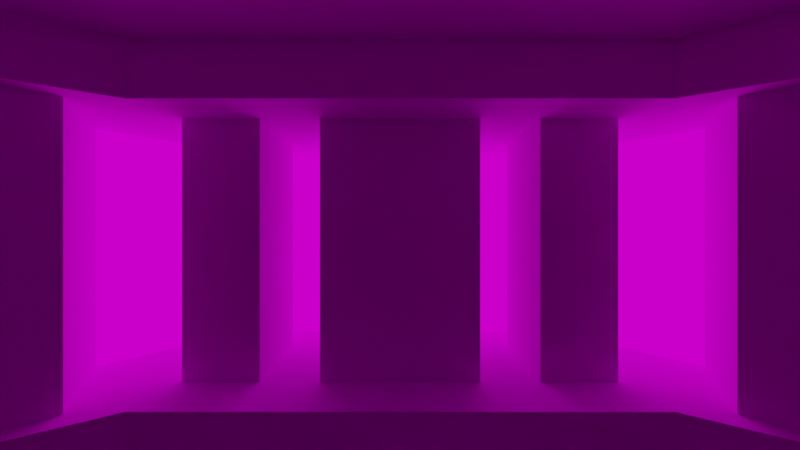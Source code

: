 # Source: mecha_1.blend  (saved by Blender 2.93.21; exported with 4.5.12 LTS)
import bpy
from mathutils import Matrix  # noqa: F401  (used for matrix-valued properties, if any)

bpy.ops.wm.read_factory_settings(use_empty=True)
scene = bpy.context.scene
scene.name = 'Scene'

# ---- collections
col_final = bpy.data.collections.new('final'); scene.collection.children.link(col_final)
col_craft = bpy.data.collections.new('craft'); scene.collection.children.link(col_craft)
col_cutters = bpy.data.collections.new('cutters'); col_craft.children.link(col_cutters)
col_cam_light = bpy.data.collections.new('cam&light'); scene.collection.children.link(col_cam_light)
col_utility = bpy.data.collections.new('utility'); scene.collection.children.link(col_utility)

# ---- images (referenced by path relative to the original .blend; pixels are not part of the script)
import os
ASSET_DIR = os.environ.get("B2B_ASSET_DIR", "")  # directory of the original .blend (textures are referenced by path, not embedded)
HERE = os.path.dirname(os.path.abspath(__file__))  # packed textures are extracted next to this script under _unpacked/

def load_image(name, relpath, width, height, colorspace="sRGB"):
    """Load a texture the original file referenced (path relative to the .blend, or extracted next to this script)."""
    p = next((c for c in (os.path.join(HERE, relpath), os.path.join(ASSET_DIR, relpath)) if relpath and os.path.exists(c)), "")
    if p:
        img = bpy.data.images.load(p, check_existing=True)
        img.name = name
    else:  # same state as the original file: an image datablock whose file is absent (Cycles renders it pink)
        img = bpy.data.images.new(name, width, height)
        img.source = "FILE"
        img.filepath = "//" + (relpath or name)
    img.colorspace_settings.name = colorspace
    return img
img_da_texture_png = load_image('da texture.png', 'da texture.png', 1024, 1024, 'sRGB')
img_ninomaru_teien_8k_hdr = load_image('ninomaru_teien_8k.hdr', 'ninomaru_teien_8k.hdr', 1024, 1024, 'Linear Rec.709')

# ---- materials (node trees are filled in below, after node groups)
mat_mat = bpy.data.materials.new('mat')
mat_mat.use_transparent_shadow = False

# ---- material node trees
mat_mat.use_nodes = True; mat_mat.node_tree.nodes.clear()
_N = mat_mat.node_tree.nodes; _L = mat_mat.node_tree.links
n0 = _N.new('ShaderNodeBsdfPrincipled'); n0.name = 'Principled BSDF'; n0.location = (10, 300)
n0.distribution = 'GGX'
n0.subsurface_method = 'BURLEY'
n0.inputs[2].default_value = 1.0
n0.inputs[3].default_value = 1.45
n0.inputs[13].default_value = 0.4346
n0.inputs[27].default_value = (0.0, 0.0, 0.0, 1.0)
n0.inputs[28].default_value = 1.0
n1 = _N.new('ShaderNodeOutputMaterial'); n1.name = 'Material Output'; n1.location = (300, 300)
n2 = _N.new('ShaderNodeTexImage'); n2.name = 'Image Texture'; n2.location = (-404, 222)
n2.image = img_da_texture_png
n2.interpolation = 'Closest'
_L.new(n0.outputs[0], n1.inputs[0])
_L.new(n2.outputs[0], n0.inputs[0])
n1.is_active_output = True

# ---- world
world_world = bpy.data.worlds.new('World'); scene.world = world_world
world_world.use_nodes = True; world_world.node_tree.nodes.clear()
_N = world_world.node_tree.nodes; _L = world_world.node_tree.links
n0 = _N.new('ShaderNodeTexCoord'); n0.name = 'Texture Coordinate'; n0.location = (-1101, 93)
n1 = _N.new('ShaderNodeMapping'); n1.name = 'Mapping'; n1.location = (-882, 104)
n1.width = 240
n1.inputs[1].default_value = (-0.4, 0.0, 0.0)
n1.inputs[3].default_value = (0.0, 1.0, 1.0)
n2 = _N.new('ShaderNodeTexGradient'); n2.name = 'Gradient Texture'; n2.location = (-565, 63)
n2.gradient_type = 'SPHERICAL'
n3 = _N.new('ShaderNodeValToRGB'); n3.name = 'ColorRamp'; n3.location = (-342, 83)
n3.color_ramp.interpolation = 'B_SPLINE'
while len(n3.color_ramp.elements) > 1: n3.color_ramp.elements.remove(n3.color_ramp.elements[-1])
n3.color_ramp.elements[0].position = 0.0; n3.color_ramp.elements[0].color = (0.08742, 0.08742, 0.08742, 1.0)
_e = n3.color_ramp.elements.new(0.1567); _e.color = (0.6282, 0.6282, 0.6282, 1.0)
_e = n3.color_ramp.elements.new(0.3931); _e.color = (0.6085, 0.6085, 0.6085, 1.0)
_e = n3.color_ramp.elements.new(0.6667); _e.color = (0.0, 0.0, 0.0, 1.0)
n4 = _N.new('ShaderNodeBackground'); n4.name = 'Background'; n4.location = (59, 105)
n5 = _N.new('ShaderNodeBackground'); n5.name = 'Background.001'; n5.location = (56, 230)
n5.inputs[0].default_value = (0.005157, 0.00557, 0.01292, 1.0)
n6 = _N.new('ShaderNodeMixShader'); n6.name = 'Mix Shader'; n6.location = (281, 207)
n6.inputs[0].default_value = 0.0
n7 = _N.new('ShaderNodeTexEnvironment'); n7.name = 'Environment Texture'; n7.location = (-20, 550)
n7.image = img_ninomaru_teien_8k_hdr
n8 = _N.new('ShaderNodeBackground'); n8.name = 'Background.002'; n8.location = (287, 494)
n8.inputs[1].default_value = 0.9
n9 = _N.new('ShaderNodeOutputWorld'); n9.name = 'World Output'; n9.location = (507, 379)
_L.new(n4.outputs[0], n6.inputs[2])
_L.new(n1.outputs[0], n2.inputs[0])
_L.new(n0.outputs[5], n1.inputs[0])
_L.new(n2.outputs[0], n3.inputs[0])
_L.new(n5.outputs[0], n6.inputs[1])
_L.new(n3.outputs[0], n4.inputs[0])
_L.new(n7.outputs[0], n8.inputs[0])
_L.new(n8.outputs[0], n9.inputs[0])
n9.is_active_output = True
world_world.color = (0.05088, 0.05088, 0.05088)
world_world.use_sun_shadow = False
world_world.sun_shadow_jitter_overblur = 0.0

# ---- cameras
cam_camera = bpy.data.cameras.new('Camera')
cam_camera.clip_end = 100.0
cam_camera.lens = 11.37
cam_camera.ortho_scale = 7.314
cam_camera.lens_unit = 'FOV'

# ---- lights
light_light = bpy.data.lights.new('Light', 'SUN')
light_light.transmission_factor = 0.0
light_light.angle = 0.4088
light_light.energy = 5.97
light_light.shadow_soft_size = 0.1
light_light.shadow_cascade_max_distance = 1000.0
light_light_001 = bpy.data.lights.new('Light.001', 'SUN')
light_light_001.transmission_factor = 0.0
light_light_001.angle = 3.142
light_light_001.energy = 5.97
light_light_001.shadow_soft_size = 0.1
light_light_001.shadow_cascade_max_distance = 1000.0

# ---- meshes
me_cube_005 = bpy.data.meshes.new('Cube.005')
me_cube_005.from_pydata([(1.212, -0.5, -0.2557), (1.212, -0.253, -0.5027), (1.212, -0.253, 0.4973), (1.212, -0.5, 0.2502), (1.212, 0.253, -0.5027), (1.212, 0.5, -0.2557), (1.212, 0.5, 0.2502), (1.212, 0.253, 0.4973), (0.7766, 0.253, -0.5027), (0.7766, 0.5, -0.2557), (0.7766, 0.253, 0.4973), (0.7766, 0.5, 0.2502), (0.7766, -0.253, -0.5027), (0.7766, -0.5, -0.2557), (0.7766, -0.253, 0.4973), (0.7766, -0.5, 0.2502)], [], [(9, 11, 6, 5), (10, 7, 6, 11), (12, 1, 0, 13), (8, 4, 1, 12), (2, 14, 15, 3), (4, 8, 9, 5), (7, 10, 14, 2), (0, 3, 15, 13)])
_uv = me_cube_005.uv_layers.new(name='UVMap')
_uv.uv.foreach_set('vector', [0.1302, 0.991, 0.1302, 0.991, 0.1302, 0.991, 0.1302, 0.991, 0.1302, 0.991, 0.1302, 0.991, 0.1302, 0.991, 0.1302, 0.991, 0.1302, 0.991, 0.1302, 0.991, 0.1302, 0.991, 0.1302, 0.991, 0.1302, 0.991, 0.1302, 0.991, 0.1302, 0.991, 0.1302, 0.991, 0.1302, 0.991, 0.1302, 0.991, 0.1302, 0.991, 0.1302, 0.991, 0.1302, 0.991, 0.1302, 0.991, 0.1302, 0.991, 0.1302, 0.991, 0.1302, 0.991, 0.1302, 0.991, 0.1302, 0.991, 0.1302, 0.991, 0.1302, 0.991, 0.1302, 0.991, 0.1302, 0.991, 0.1302, 0.991])
me_cube_005.materials.append(mat_mat)
me_cube_005.use_remesh_fix_poles = True
me_cube_005.use_remesh_preserve_attributes = False
me_cube_005.update()
me_cube_007 = bpy.data.meshes.new('Cube.007')
me_cube_007.from_pydata([(-0.6198, -0.6198, -0.6198), (-0.6198, -0.6198, 0.6198), (-0.6198, 0.6198, -0.6198), (-0.6198, 0.6198, 0.6198), (0.6198, -0.6198, -0.6198), (0.6198, -0.6198, 0.6198), (0.6198, 0.6198, -0.6198), (0.6198, 0.6198, 0.6198)], [], [(0, 1, 3, 2), (2, 3, 7, 6), (6, 7, 5, 4), (4, 5, 1, 0), (2, 6, 4, 0), (7, 3, 1, 5)])
_uv = me_cube_007.uv_layers.new(name='UVMap')
_uv.uv.foreach_set('vector', [0.1302, 0.991, 0.1302, 0.991, 0.1302, 0.991, 0.1302, 0.991, 0.1302, 0.991, 0.1302, 0.991, 0.1302, 0.991, 0.1302, 0.991, 0.1302, 0.991, 0.1302, 0.991, 0.1302, 0.991, 0.1302, 0.991, 0.1302, 0.991, 0.1302, 0.991, 0.1302, 0.991, 0.1302, 0.991, 0.1302, 0.991, 0.1302, 0.991, 0.1302, 0.991, 0.1302, 0.991, 0.1302, 0.991, 0.1302, 0.991, 0.1302, 0.991, 0.1302, 0.991])
me_cube_007.materials.append(mat_mat)
me_cube_007.use_remesh_fix_poles = True
me_cube_007.use_remesh_preserve_attributes = False
me_cube_007.update()
me_plane = bpy.data.meshes.new('Plane')
me_plane.from_pydata([(0.8658, -1.065, 2.691), (0.8658, 1.499, 2.691), (0.8658, 0.993, 4.677), (0.8658, 1.517, 4.677), (0.0, -1.648, 2.691), (0.0, 1.499, 2.691), (0.0, 0.993, 4.677), (0.0, 1.517, 4.677), (0.8658, 1.862, 2.893), (0.8658, 1.862, 4.025), (0.747, -1.673, 3.869), (0.8658, -1.572, 2.893), (0.0, -2.002, 2.893), (0.0, -2.002, 4.025), (0.0, 1.862, 2.893), (0.0, 1.862, 4.025), (0.3624, -1.648, 2.691), (0.3624, 0.993, 4.677), (0.3624, 1.499, 2.691), (0.3624, 1.517, 4.677), (0.3624, 1.862, 2.893), (0.3624, 1.862, 4.025), (0.3624, -2.002, 2.893), (0.3624, -2.002, 3.869), (0.8658, 1.862, 3.367), (0.747, -1.673, 3.451), (0.0, -2.002, 3.367), (0.0, 1.862, 3.367), (0.3624, -2.002, 3.367), (0.3624, 1.862, 3.367), (0.7138, 0.993, 4.46), (0.0, 0.993, 4.46), (0.7188, 0.4933, 4.025), (0.7188, -1.572, 3.949), (0.0, -1.75, 3.949), (0.3624, 0.993, 4.46), (0.3673, -1.75, 3.949), (0.0, -2.002, 3.451), (0.0, -2.002, 3.869), (0.3624, -2.002, 4.025), (0.8658, -1.572, 4.025), (0.8658, -1.572, 3.367), (0.3624, -2.002, 3.451), (0.7188, -1.031, 2.781), (0.7188, 0.1708, 2.781), (0.7138, 0.993, 4.46), (0.0, -1.548, 2.781), (0.0, 0.1708, 2.781), (0.0, 0.993, 4.46), (0.7188, 0.4933, 2.96), (0.7188, 0.4933, 4.025), (0.7188, -1.572, 3.949), (0.7188, -1.572, 2.96), (0.0, -1.75, 2.96), (0.0, -1.75, 3.949), (0.0, 0.4933, 2.96), (0.0, 0.4933, 4.025), (0.3673, -1.548, 2.781), (0.3673, 0.1708, 2.781), (0.3624, 0.993, 4.46), (0.3673, 0.4933, 2.96), (0.3673, 0.4933, 4.025), (0.3673, -1.75, 2.96), (0.3673, -1.75, 3.949), (0.7188, 0.4933, 3.381), (0.691, -1.586, 3.451), (0.0, -1.75, 3.381), (0.0, 0.4933, 3.381), (0.3673, -1.75, 3.381), (0.3673, 0.4933, 3.381), (0.0, -1.75, 3.451), (0.0, -1.75, 3.869), (0.3673, -1.75, 3.869), (0.7188, -1.572, 3.381), (0.691, -1.586, 3.869), (0.3673, -1.75, 3.451), (0.2226, -1.938, 3.389), (0.2226, -1.938, 3.915), (0.2226, -1.814, 3.389), (0.2226, -1.814, 3.915), (0.3461, -1.938, 3.389), (0.3461, -1.938, 3.915), (0.3461, -1.814, 3.389), (0.3461, -1.814, 3.915), (0.0, -1.938, 3.389), (0.0, -1.938, 3.915), (0.0, -1.814, 3.389), (0.0, -1.814, 3.915), (0.1272, -1.938, 3.389), (0.1272, -1.938, 3.915), (0.1272, -1.814, 3.389), (0.1272, -1.814, 3.915), (0.5194, -1.844, 3.389), (0.5194, -1.844, 3.915), (0.4441, -1.746, 3.389), (0.4441, -1.746, 3.915), (0.6173, -1.769, 3.389), (0.6173, -1.769, 3.915), (0.5419, -1.671, 3.389), (0.5419, -1.671, 3.915)], [], [(16, 18, 1, 0), (17, 2, 3, 19), (40, 9, 3, 2), (21, 15, 7, 19), (18, 5, 14, 20), (29, 27, 15, 21), (16, 0, 11, 22), (74, 10, 23, 72), (0, 1, 8, 11), (41, 24, 9, 40), (74, 65, 25, 10), (4, 16, 22, 12), (24, 29, 21, 9), (1, 18, 20, 8), (9, 21, 19, 3), (6, 17, 19, 7), (4, 5, 18, 16), (8, 20, 29, 24), (12, 22, 28, 26), (11, 8, 24, 41), (22, 11, 41, 28), (20, 14, 27, 29), (33, 30, 32), (6, 31, 35, 17), (17, 35, 30, 2), (40, 2, 30, 33), (39, 40, 33, 36), (13, 39, 36, 34), (38, 23, 39, 13), (23, 10, 40, 39), (10, 25, 41, 40), (42, 37, 26, 28), (25, 42, 28, 41), (57, 43, 44, 58), (61, 59, 48, 56), (58, 60, 55, 47), (69, 61, 56, 67), (57, 62, 52, 43), (65, 75, 42, 25), (43, 52, 49, 44), (73, 51, 50, 64), (37, 42, 75, 70), (46, 53, 62, 57), (64, 50, 61, 69), (44, 49, 60, 58), (50, 45, 59, 61), (46, 57, 58, 47), (49, 64, 69, 60), (53, 66, 68, 62), (52, 73, 64, 49), (62, 68, 73, 52), (60, 69, 67, 55), (72, 71, 54, 63), (74, 72, 63, 51), (65, 74, 51, 73), (70, 75, 68, 66), (75, 65, 73, 68), (38, 71, 72, 23), (76, 77, 79, 78), (78, 79, 83, 82), (82, 83, 81, 80), (80, 81, 77, 76), (78, 82, 80, 76), (83, 79, 77, 81), (92, 93, 95, 94), (86, 87, 91, 90), (90, 91, 89, 88), (88, 89, 85, 84), (86, 90, 88, 84), (91, 87, 85, 89), (94, 95, 99, 98), (98, 99, 97, 96), (96, 97, 93, 92), (94, 98, 96, 92)])
_uv = me_plane.uv_layers.new(name='UVMap')
_uv.uv.foreach_set('vector', [0.06595, 0.993, 0.06595, 0.993, 0.06595, 0.993, 0.06595, 0.993, 0.06595, 0.993, 0.06595, 0.993, 0.06595, 0.993, 0.06595, 0.993, 0.06595, 0.993, 0.06595, 0.993, 0.06595, 0.993, 0.06595, 0.993, 0.06595, 0.993, 0.06595, 0.993, 0.06595, 0.993, 0.06595, 0.993, 0.06595, 0.993, 0.06595, 0.993, 0.06595, 0.993, 0.06595, 0.993, 0.06595, 0.993, 0.06595, 0.993, 0.06595, 0.993, 0.06595, 0.993, 0.06595, 0.993, 0.06595, 0.993, 0.06595, 0.993, 0.06595, 0.993, 0.06595, 0.993, 0.06595, 0.993, 0.06595, 0.993, 0.06595, 0.993, 0.06595, 0.993, 0.06595, 0.993, 0.06595, 0.993, 0.06595, 0.993, 0.06595, 0.993, 0.06595, 0.993, 0.06595, 0.993, 0.06595, 0.993, 0.06595, 0.993, 0.06595, 0.993, 0.06595, 0.993, 0.06595, 0.993, 0.06595, 0.993, 0.06595, 0.993, 0.06595, 0.993, 0.06595, 0.993, 0.06595, 0.993, 0.06595, 0.993, 0.06595, 0.993, 0.06595, 0.993, 0.06595, 0.993, 0.06595, 0.993, 0.06595, 0.993, 0.06595, 0.993, 0.06595, 0.993, 0.06595, 0.993, 0.06595, 0.993, 0.06595, 0.993, 0.06595, 0.993, 0.06595, 0.993, 0.06595, 0.993, 0.06595, 0.993, 0.06595, 0.993, 0.06595, 0.993, 0.06595, 0.993, 0.06595, 0.993, 0.06595, 0.993, 0.06595, 0.993, 0.06595, 0.993, 0.06595, 0.993, 0.06595, 0.993, 0.06595, 0.993, 0.06595, 0.993, 0.06595, 0.993, 0.06595, 0.993, 0.06595, 0.993, 0.06595, 0.993, 0.06595, 0.993, 0.06595, 0.993, 0.06595, 0.993, 0.06595, 0.993, 0.06595, 0.993, 0.06595, 0.993, 0.06595, 0.993, 0.06595, 0.993, 0.06595, 0.993, 0.06595, 0.993, 0.06595, 0.993, 0.06595, 0.993, 0.06595, 0.993, 0.06595, 0.993, 0.06595, 0.993, 0.06595, 0.993, 0.06595, 0.993, 0.06595, 0.993, 0.06595, 0.993, 0.06595, 0.993, 0.06595, 0.993, 0.06595, 0.993, 0.06595, 0.993, 0.06595, 0.993, 0.06595, 0.993, 0.06595, 0.993, 0.06595, 0.993, 0.06595, 0.993, 0.06595, 0.993, 0.06595, 0.993, 0.06595, 0.993, 0.06595, 0.993, 0.06595, 0.993, 0.06595, 0.993, 0.06595, 0.993, 0.06595, 0.993, 0.06595, 0.993, 0.06595, 0.993, 0.06595, 0.993, 0.06595, 0.993, 0.06595, 0.993, 0.06595, 0.993, 0.06595, 0.993, 0.06595, 0.993, 0.06595, 0.993, 0.06595, 0.993, 0.06595, 0.993, 0.06595, 0.993, 0.06595, 0.993, 0.06595, 0.993, 0.06595, 0.993, 0.06595, 0.993, 0.06595, 0.993, 0.06595, 0.993, 0.06595, 0.993, 0.06595, 0.993, 0.06595, 0.993, 0.06595, 0.993, 0.06595, 0.993, 0.06595, 0.993, 0.06595, 0.993, 0.06595, 0.993, 0.06595, 0.993, 0.06595, 0.993, 0.06595, 0.993, 0.06595, 0.993, 0.06595, 0.993, 0.06595, 0.993, 0.06595, 0.993, 0.06595, 0.993, 0.06595, 0.993, 0.06595, 0.993, 0.06595, 0.993, 0.06595, 0.993, 0.06595, 0.993, 0.06595, 0.993, 0.06595, 0.993, 0.06595, 0.993, 0.06595, 0.993, 0.06595, 0.993, 0.06595, 0.993, 0.06595, 0.993, 0.06595, 0.993, 0.06595, 0.993, 0.06595, 0.993, 0.06595, 0.993, 0.06595, 0.993, 0.06595, 0.993, 0.06595, 0.993, 0.06595, 0.993, 0.06595, 0.993, 0.06595, 0.993, 0.06595, 0.993, 0.06595, 0.993, 0.06595, 0.993, 0.06595, 0.993, 0.06595, 0.993, 0.06595, 0.993, 0.06595, 0.993, 0.06595, 0.993, 0.06595, 0.993, 0.06595, 0.993, 0.06595, 0.993, 0.06595, 0.993, 0.06595, 0.993, 0.06595, 0.993, 0.06595, 0.993, 0.06595, 0.993, 0.06595, 0.993, 0.06595, 0.993, 0.06595, 0.993, 0.06595, 0.993, 0.06595, 0.993, 0.06595, 0.993, 0.06595, 0.993, 0.06595, 0.993, 0.06595, 0.993, 0.06595, 0.993, 0.06595, 0.993, 0.06595, 0.993, 0.06595, 0.993, 0.06595, 0.993, 0.06595, 0.993, 0.06595, 0.993, 0.06595, 0.993, 0.06595, 0.993, 0.06595, 0.993, 0.06595, 0.993, 0.06595, 0.993, 0.06595, 0.993, 0.06595, 0.993, 0.06595, 0.993, 0.06595, 0.993, 0.06595, 0.993, 0.06595, 0.993, 0.06595, 0.993, 0.06595, 0.993, 0.06595, 0.993, 0.06595, 0.993, 0.06595, 0.993, 0.06595, 0.993, 0.06595, 0.993, 0.06595, 0.993, 0.06595, 0.993, 0.06595, 0.993, 0.06595, 0.993, 0.06595, 0.993, 0.06595, 0.993, 0.06595, 0.993, 0.06595, 0.993, 0.06595, 0.993, 0.06595, 0.993, 0.08409, 0.9905, 0.08409, 0.9905, 0.08409, 0.9905, 0.08409, 0.9905, 0.08409, 0.9905, 0.08409, 0.9905, 0.08409, 0.9905, 0.08409, 0.9905, 0.08409, 0.9905, 0.08409, 0.9905, 0.08409, 0.9905, 0.08409, 0.9905, 0.08409, 0.9905, 0.08409, 0.9905, 0.08409, 0.9905, 0.08409, 0.9905, 0.08409, 0.9905, 0.08409, 0.9905, 0.08409, 0.9905, 0.08409, 0.9905, 0.08409, 0.9905, 0.08409, 0.9905, 0.08409, 0.9905, 0.08409, 0.9905, 0.08409, 0.9905, 0.08409, 0.9905, 0.08409, 0.9905, 0.08409, 0.9905, 0.08409, 0.9905, 0.08409, 0.9905, 0.08409, 0.9905, 0.08409, 0.9905, 0.08409, 0.9905, 0.08409, 0.9905, 0.08409, 0.9905, 0.08409, 0.9905, 0.08409, 0.9905, 0.08409, 0.9905, 0.08409, 0.9905, 0.08409, 0.9905, 0.08409, 0.9905, 0.08409, 0.9905, 0.08409, 0.9905, 0.08409, 0.9905, 0.08409, 0.9905, 0.08409, 0.9905, 0.08409, 0.9905, 0.08409, 0.9905, 0.08409, 0.9905, 0.08409, 0.9905, 0.08409, 0.9905, 0.08409, 0.9905, 0.08409, 0.9905, 0.08409, 0.9905, 0.08409, 0.9905, 0.08409, 0.9905, 0.08409, 0.9905, 0.08409, 0.9905, 0.08409, 0.9905, 0.08409, 0.9905, 0.08409, 0.9905, 0.08409, 0.9905, 0.08409, 0.9905, 0.08409, 0.9905])
me_plane.materials.append(mat_mat)
me_plane.use_remesh_fix_poles = True
me_plane.use_remesh_preserve_attributes = False
me_plane.update()
me_plane_004 = bpy.data.meshes.new('Plane.004')
me_plane_004.from_pydata([(0.8658, 0.993, 4.677), (0.0, 0.993, 4.677), (0.8658, -1.572, 4.025), (0.0, -2.002, 4.025), (0.3624, 0.993, 4.677), (0.3624, -2.002, 4.025), (0.7138, 0.993, 4.46), (0.0, 0.993, 4.46), (0.7188, -1.572, 3.949), (0.0, -1.75, 3.949), (0.3624, 0.993, 4.46), (0.3673, -1.75, 3.949)], [], [(1, 4, 10, 7), (4, 0, 6, 10), (2, 8, 6, 0), (5, 11, 8, 2), (3, 9, 11, 5), (7, 10, 11, 9), (8, 11, 10, 6), (5, 4, 1, 3), (4, 5, 2, 0)])
_uv = me_plane_004.uv_layers.new(name='UVMap')
_uv.uv.foreach_set('vector', [0.06595, 0.993, 0.06595, 0.993, 0.06595, 0.993, 0.06595, 0.993, 0.06595, 0.993, 0.06595, 0.993, 0.06595, 0.993, 0.06595, 0.993, 0.06595, 0.993, 0.06595, 0.993, 0.06595, 0.993, 0.06595, 0.993, 0.06595, 0.993, 0.06595, 0.993, 0.06595, 0.993, 0.06595, 0.993, 0.06595, 0.993, 0.06595, 0.993, 0.06595, 0.993, 0.06595, 0.993, 0.06595, 0.993, 0.06595, 0.993, 0.06595, 0.993, 0.06595, 0.993, 0.06595, 0.993, 0.06595, 0.993, 0.06595, 0.993, 0.06595, 0.993, 0.06595, 0.993, 0.06595, 0.993, 0.06595, 0.993, 0.06595, 0.993, 0.06595, 0.993, 0.06595, 0.993, 0.06595, 0.993, 0.06595, 0.993])
me_plane_004.materials.append(mat_mat)
me_plane_004.use_remesh_fix_poles = True
me_plane_004.use_remesh_preserve_attributes = False
me_plane_004.update()
me_plane_002 = bpy.data.meshes.new('Plane.002')
me_plane_002.from_pydata([(0.2509, -1.11, 2.936), (0.1189, -0.752, 2.936), (0.1075, -0.6437, 3.096), (0.09796, -0.4611, 3.742), (0.1192, -1.245, 2.957), (0.1041, -0.6653, 2.957), (0.09481, -0.4719, 3.885), (0.3071, -0.6915, 3.742), (0.3062, -0.6963, 3.8), (0.1011, -0.4712, 3.633), (0.1337, -0.4957, 3.037), (0.0, -0.4957, 3.037), (0.0998, -0.3424, 3.713), (0.1052, -0.3495, 3.646), (0.0, -0.461, 3.677), (0.0, -0.5956, 3.05), (0.1096, -0.5094, 2.957), (0.09648, -0.3604, 3.929), (0.3272, -0.6596, 3.708), (0.3251, -0.6714, 3.85), (0.0, -0.3418, 3.711), (0.1096, -0.6196, 2.879), (0.273, -1.113, 2.831), (0.2205, -0.7416, 2.831), (0.09131, -0.6909, 2.831), (0.109, -1.215, 2.831), (0.3424, -1.161, 2.957), (0.1096, -0.5782, 2.957), (0.1322, -1.291, 2.957), (0.2966, -1.136, 2.957), (0.239, -0.7183, 2.957), (0.06428, -0.7111, 2.936), (0.1062, -1.199, 2.936), (0.199, -1.25, 2.909), (0.2756, -1.202, 2.909), (0.1614, -0.6399, 2.957), (0.1615, -0.64, 2.879), (0.1524, -1.188, 2.831), (0.2296, -1.14, 2.831), (0.1866, -0.7283, 2.831), (0.1252, -0.7042, 2.831), (0.1694, -1.214, 2.909), (0.2464, -1.167, 2.909), (0.2024, -0.7039, 2.957), (0.1408, -0.6797, 2.957), (0.2174, -1.131, 2.936), (0.1397, -1.179, 2.936), (0.07559, -0.7196, 2.936), (0.1076, -0.7436, 2.936), (0.1096, -0.5956, 3.05), (0.3086, -0.7775, 3.081), (0.2855, -0.6574, 3.643), (0.1041, -0.4616, 3.679), (0.1051, -0.5854, 3.137), (0.2731, -0.7484, 3.114), (0.2597, -0.6638, 3.605), (0.09816, -0.4704, 3.564), (0.0, -0.3489, 3.644), (0.0, -0.3598, 3.927), (0.1073, -0.3861, 3.495), (0.1096, -0.4725, 3.396), (0.0, -0.4762, 3.92), (0.09983, -0.4938, 3.457), (0.1031, -0.546, 3.344), (0.3148, -0.7427, 3.346), (0.3106, -0.7027, 3.504), (0.3492, -1.044, 2.957), (0.1013, -1.079, 2.936), (0.2783, -1.022, 2.831), (0.1107, -1.086, 2.831), (0.3025, -1.033, 2.957), (0.2334, -1.022, 2.936), (0.2341, -1.039, 2.831), (0.155, -1.069, 2.831), (0.1315, -1.066, 2.936), (0.2031, -1.035, 2.936), (0.07935, -0.8098, 2.936), (0.2585, -0.8168, 2.831), (0.104, -0.7969, 2.831), (0.2807, -0.8027, 2.957), (0.1629, -0.8244, 2.936), (0.1446, -0.8021, 2.831), (0.1447, -0.8219, 2.936), (0.2179, -0.8116, 2.831), (0.0975, -0.8124, 2.936), (0.09594, -0.4768, 3.921), (0.3271, -0.7286, 3.692), (0.3249, -0.7404, 3.834), (0.09925, -0.4588, 3.705), (0.1046, -0.4582, 3.875), (0.3013, -0.7092, 3.731), (0.3002, -0.7155, 3.807), (0.1077, -0.4493, 3.752), (0.08794, -1.281, 3.008), (0.0804, -1.255, 3.008), (0.3205, -0.7521, 3.036), (0.2718, -0.6557, 3.036), (0.1063, -0.5908, 3.036), (0.2775, -0.7739, 3.036), (0.2358, -0.6894, 3.036), (0.1008, -0.6365, 3.036), (0.1991, -0.6751, 3.036), (0.1375, -0.6509, 3.036), (0.2199, -0.6353, 3.036), (0.1582, -0.6111, 3.036), (0.2992, -1.004, 3.036), (0.3459, -1.015, 3.036), (0.0, -0.5094, 2.957), (0.0, -0.5782, 2.957), (0.29, -0.7544, 3.15), (0.1337, -0.4816, 3.255), (0.1039, -0.5614, 3.263), (0.312, -0.8569, 3.17), (0.291, -1.139, 3.17), (0.0, -0.4583, 3.703), (0.0, -0.6196, 2.879), (0.0, -0.6909, 2.831), (0.0, -1.215, 2.831), (0.0, -0.6653, 2.957), (0.0, -1.245, 2.957), (0.0, -0.7111, 2.936), (0.0, -1.199, 2.936), (0.0, -0.6437, 3.096), (0.0, -0.4706, 3.632), (0.0, -0.5854, 3.137), (0.0, -0.4698, 3.562), (0.0, -0.4932, 3.456), (0.0, -0.546, 3.344), (0.0, -0.3855, 3.493), (0.0, -0.4725, 3.396), (0.0, -1.086, 2.831), (0.0, -1.079, 2.936), (0.0, -0.8098, 2.936), (0.0, -0.7969, 2.831), (0.0, -0.4713, 3.883), (0.0, -0.4605, 3.74), (0.0, -0.4575, 3.873), (0.0, -0.4487, 3.751), (0.0, -1.281, 3.008), (0.0, -1.255, 3.008), (0.0, -0.5908, 3.036), (0.0, -0.6365, 3.036), (0.0, -0.5614, 3.263), (0.0, -0.4816, 3.255), (0.3658, -0.8703, 3.267), (0.4341, -0.8703, 3.281), (0.3471, -1.112, 3.267), (0.4154, -1.112, 3.281), (0.3522, -0.8569, 3.263), (0.4501, -0.8569, 3.284), (0.3312, -1.128, 3.263), (0.4291, -1.128, 3.284), (0.1096, -0.4957, 3.037), (0.3086, -0.7775, 3.081), (0.1052, -0.3495, 3.646), (0.2855, -0.6574, 3.643), (0.3424, -0.7427, 3.366), (0.3379, -0.6992, 3.525), (0.1073, -0.3861, 3.495), (0.1096, -0.4725, 3.396), (0.1096, -0.4816, 3.255), (0.4501, -0.8569, 3.284), (0.3785, -0.8569, 3.152), (0.4291, -1.128, 3.284), (0.3575, -1.139, 3.152), (0.1628, -0.4957, 3.053), (0.3514, -0.7599, 3.094), (0.1589, -0.3587, 3.626), (0.3277, -0.647, 3.623), (0.3786, -0.7249, 3.359), (0.3759, -0.6854, 3.508), (0.1603, -0.3925, 3.482), (0.1614, -0.4726, 3.386), (0.3534, -0.7358, 3.149), (0.1621, -0.4816, 3.257), (0.504, -0.8356, 3.277), (0.4376, -0.8415, 3.169), (0.4855, -1.1, 3.276), (0.4185, -1.111, 3.168), (0.1096, -0.7056, 3.05), (0.3086, -0.8209, 3.081), (0.0, -0.7056, 3.05), (0.1075, -0.6816, 3.096), (0.2871, -0.8209, 3.114), (0.0, -0.6816, 3.096), (0.3514, -0.8097, 3.094), (0.3999, -0.7606, 2.956), (0.3296, -0.6283, 2.948), (0.0, -1.369, 2.965), (0.1448, -1.368, 2.961), (0.1513, -1.358, 2.842), (0.3912, -0.7609, 2.843), (0.3225, -0.6325, 2.843), (0.0, -1.36, 2.841), (0.4141, -1.194, 2.957), (0.4028, -1.197, 2.843), (0.3005, -0.8058, 2.765), (0.2477, -0.7112, 2.763), (0.0, -1.257, 2.764), (0.1199, -1.254, 2.763), (0.3071, -1.133, 2.762), (0.3951, -0.7272, 3.03), (0.32, -0.5965, 3.016), (0.2473, -0.5656, 3.012), (0.2516, -0.5917, 2.945), (0.1898, -0.5675, 2.944), (0.1855, -0.5413, 3.012), (0.2403, -1.317, 2.909), (0.317, -1.269, 2.909), (0.1742, -1.223, 2.764), (0.2514, -1.176, 2.764), (0.3118, -1.261, 2.84), (0.2351, -1.308, 2.84), (0.2024, -0.6881, 2.765), (0.1409, -0.664, 2.765), (0.1865, -0.5761, 2.84), (0.2485, -0.5996, 2.841), (0.428, -1.041, 2.958), (0.4192, -1.043, 2.842), (0.3227, -1.02, 2.766), (0.0, -1.359, 3.023), (0.08794, -1.359, 3.023), (0.4244, -1.007, 3.036)], [], [(68, 77, 196, 219), (64, 148, 149, 161, 156), (126, 62, 56, 125), (17, 19, 18, 12), (49, 10, 50), (86, 18, 19, 87), (51, 13, 52), (87, 19, 17, 85), (52, 13, 12, 88), (88, 12, 18, 86), (27, 16, 10, 49), (15, 108, 27, 49), (142, 111, 63, 127), (109, 111, 53, 54), (136, 137, 92, 89), (7, 8, 89, 92), (5, 44, 102, 100), (26, 34, 208, 194), (22, 68, 219, 200), (131, 121, 32, 67), (27, 21, 16), (78, 24, 40, 81), (28, 93, 221, 189), (106, 66, 217, 222), (23, 39, 213, 197), (77, 23, 197, 196), (70, 29, 26, 66), (103, 96, 202, 203), (35, 36, 21, 27), (71, 0, 29, 70), (120, 31, 5, 118), (31, 47, 44, 5), (71, 75, 45, 0), (29, 42, 34, 26), (35, 104, 206, 205), (48, 1, 30, 43), (46, 32, 4, 41), (37, 38, 210, 209), (25, 37, 209, 199), (36, 40, 24, 21), (83, 39, 23, 77), (0, 45, 42, 29), (74, 67, 32, 46), (44, 43, 101, 102), (41, 4, 28, 33), (66, 26, 194, 217), (48, 43, 44, 47), (46, 41, 42, 45), (93, 138, 220, 221), (41, 33, 34, 42), (38, 22, 200, 210), (34, 33, 207, 208), (72, 38, 37, 73), (74, 46, 45, 75), (40, 36, 215, 214), (36, 35, 205, 215), (9, 55, 51, 52), (123, 9, 52, 14), (53, 2, 54), (109, 64, 63, 111), (56, 55, 9), (125, 56, 9, 123), (10, 110, 160, 152), (92, 137, 135, 3), (10, 11, 143, 110), (56, 62, 65, 55), (65, 157, 155, 51, 55), (128, 59, 60, 129), (4, 119, 139, 94), (84, 74, 75, 82), (83, 72, 73, 81), (84, 76, 67, 74), (38, 72, 68, 22), (80, 82, 75, 71), (80, 71, 70, 79), (104, 103, 203, 206), (25, 69, 73, 37), (132, 131, 67, 76), (39, 40, 214, 213), (120, 132, 76, 31), (1, 80, 79, 30), (1, 48, 82, 80), (47, 31, 76, 84), (39, 83, 81, 40), (47, 84, 82, 48), (72, 83, 77, 68), (95, 106, 222, 201), (69, 78, 81, 73), (96, 95, 201, 202), (134, 6, 85, 61), (91, 90, 86, 87), (6, 91, 87, 85), (90, 3, 88, 86), (136, 89, 6, 134), (8, 7, 90, 91), (89, 8, 91, 6), (7, 92, 3, 90), (33, 28, 189, 207), (28, 4, 94, 93), (100, 102, 104, 97), (141, 100, 97, 140), (101, 99, 96, 103), (101, 103, 104, 102), (98, 105, 106, 95), (99, 98, 95, 96), (35, 27, 97, 104), (70, 66, 106, 105), (117, 25, 199, 198), (30, 79, 98, 99), (118, 5, 100, 141), (79, 70, 105, 98), (43, 30, 99, 101), (124, 53, 111, 142), (94, 139, 138, 93), (109, 112, 148, 64), (113, 164, 163, 151, 150), (13, 51, 155, 154), (50, 10, 152, 153), (112, 162, 164, 113), (148, 112, 113, 150), (3, 135, 114, 88), (69, 130, 133, 78), (27, 108, 140, 97), (25, 117, 130, 69), (62, 126, 127, 63), (59, 128, 57, 13), (53, 124, 122, 2), (15, 49, 179, 181), (32, 121, 119, 4), (78, 133, 116, 24), (21, 24, 116, 115), (52, 88, 114, 14), (85, 17, 58, 61), (110, 143, 129, 60), (12, 20, 58, 17), (16, 107, 11, 10), (13, 57, 20, 12), (16, 21, 115, 107), (145, 144, 146, 147), (144, 145, 149, 148), (147, 146, 150, 151), (146, 144, 148, 150), (155, 157, 170, 168), (160, 159, 172, 174), (164, 162, 176, 178), (159, 158, 171, 172), (161, 163, 177, 175), (157, 156, 169, 170), (110, 60, 159, 160), (59, 13, 154, 158), (60, 59, 158, 159), (171, 170, 169, 172), (166, 165, 174, 173), (170, 171, 167, 168), (172, 169, 173, 174), (169, 175, 176, 173), (176, 175, 177, 178), (156, 161, 175, 169), (173, 176, 185, 166), (153, 152, 165, 166), (152, 160, 174, 165), (154, 155, 168, 167), (163, 164, 178, 177), (158, 154, 167, 171), (64, 156, 157, 65), (166, 185, 180, 50), (183, 182, 179, 180), (182, 184, 181, 179), (49, 50, 180, 179), (2, 122, 184, 182), (54, 2, 182, 183), (112, 109, 54, 183), (162, 180, 185, 176), (162, 112, 183, 180), (145, 147, 151, 163, 161, 149), (188, 193, 190, 189), (186, 191, 192, 187), (211, 210, 200, 195), (192, 197, 213, 216), (193, 198, 199, 190), (191, 196, 197, 192), (190, 199, 209, 212), (208, 211, 195, 194), (217, 186, 201, 222), (187, 192, 216, 204), (189, 190, 212, 207), (186, 187, 202, 201), (204, 205, 206, 203), (210, 211, 212, 209), (214, 215, 216, 213), (215, 205, 204, 216), (211, 208, 207, 212), (195, 200, 219, 218), (194, 195, 218, 217), (218, 219, 196, 191), (217, 218, 191, 186), (188, 189, 221, 220), (187, 204, 203, 202), (65, 62, 63, 64)])
_uv = me_plane_002.uv_layers.new(name='UVMap')
_uv.uv.foreach_set('vector', [0.08269, 0.9902, 0.08269, 0.9902, 0.08269, 0.9902, 0.08269, 0.9902, 0.08269, 0.9902, 0.08269, 0.9902, 0.08269, 0.9902, 0.08269, 0.9902, 0.08269, 0.9902, 0.06847, 0.9904, 0.06847, 0.9904, 0.06847, 0.9904, 0.06847, 0.9904, 0.08269, 0.9902, 0.08269, 0.9902, 0.08269, 0.9902, 0.08269, 0.9902, 0.08269, 0.9902, 0.08269, 0.9902, 0.08269, 0.9902, 0.08269, 0.9902, 0.08269, 0.9902, 0.08269, 0.9902, 0.08269, 0.9902, 0.08269, 0.9902, 0.08269, 0.9902, 0.08269, 0.9902, 0.08269, 0.9902, 0.08269, 0.9902, 0.08269, 0.9902, 0.08269, 0.9902, 0.08269, 0.9902, 0.08269, 0.9902, 0.08269, 0.9902, 0.08269, 0.9902, 0.08269, 0.9902, 0.08269, 0.9902, 0.08269, 0.9902, 0.08269, 0.9902, 0.08269, 0.9902, 0.08269, 0.9902, 0.08269, 0.9902, 0.08269, 0.9902, 0.08269, 0.9902, 0.08269, 0.9902, 0.08269, 0.9902, 0.08269, 0.9902, 0.06847, 0.9904, 0.06847, 0.9904, 0.06847, 0.9904, 0.06847, 0.9904, 0.06847, 0.9904, 0.06847, 0.9904, 0.06847, 0.9904, 0.06847, 0.9904, 0.0675, 0.9937, 0.0675, 0.9937, 0.0675, 0.9937, 0.0675, 0.9937, 0.0675, 0.9937, 0.0675, 0.9937, 0.0675, 0.9937, 0.0675, 0.9937, 0.08269, 0.9902, 0.08269, 0.9902, 0.08269, 0.9902, 0.08269, 0.9902, 0.0675, 0.9937, 0.0675, 0.9937, 0.0675, 0.9937, 0.0675, 0.9937, 0.08269, 0.9902, 0.08269, 0.9902, 0.08269, 0.9902, 0.08269, 0.9902, 0.0675, 0.9937, 0.0675, 0.9937, 0.0675, 0.9937, 0.0675, 0.9937, 0.08269, 0.9902, 0.08269, 0.9902, 0.08269, 0.9902, 0.08269, 0.9902, 0.08269, 0.9902, 0.08269, 0.9902, 0.08269, 0.9902, 0.08269, 0.9902, 0.08269, 0.9902, 0.08269, 0.9902, 0.08269, 0.9902, 0.08269, 0.9902, 0.08269, 0.9902, 0.08269, 0.9902, 0.08269, 0.9902, 0.08269, 0.9902, 0.08269, 0.9902, 0.08269, 0.9902, 0.08269, 0.9902, 0.08269, 0.9902, 0.08269, 0.9902, 0.08269, 0.9902, 0.08269, 0.9902, 0.08269, 0.9902, 0.08269, 0.9902, 0.08269, 0.9902, 0.08269, 0.9902, 0.08269, 0.9902, 0.08269, 0.9902, 0.08269, 0.9902, 0.08269, 0.9902, 0.08269, 0.9902, 0.08269, 0.9902, 0.08269, 0.9902, 0.08269, 0.9902, 0.0675, 0.9937, 0.0675, 0.9937, 0.0675, 0.9937, 0.0675, 0.9937, 0.0675, 0.9937, 0.0675, 0.9937, 0.0675, 0.9937, 0.0675, 0.9937, 0.0675, 0.9937, 0.0675, 0.9937, 0.0675, 0.9937, 0.0675, 0.9937, 0.0675, 0.9937, 0.0675, 0.9937, 0.0675, 0.9937, 0.0675, 0.9937, 0.0675, 0.9937, 0.0675, 0.9937, 0.0675, 0.9937, 0.0675, 0.9937, 0.08269, 0.9902, 0.08269, 0.9902, 0.08269, 0.9902, 0.08269, 0.9902, 0.0675, 0.9937, 0.0675, 0.9937, 0.0675, 0.9937, 0.0675, 0.9937, 0.0675, 0.9937, 0.0675, 0.9937, 0.0675, 0.9937, 0.0675, 0.9937, 0.08269, 0.9902, 0.08269, 0.9902, 0.08269, 0.9902, 0.08269, 0.9902, 0.08269, 0.9902, 0.08269, 0.9902, 0.08269, 0.9902, 0.08269, 0.9902, 0.08269, 0.9902, 0.08269, 0.9902, 0.08269, 0.9902, 0.08269, 0.9902, 0.08269, 0.9902, 0.08269, 0.9902, 0.08269, 0.9902, 0.08269, 0.9902, 0.0675, 0.9937, 0.0675, 0.9937, 0.0675, 0.9937, 0.0675, 0.9937, 0.0675, 0.9937, 0.0675, 0.9937, 0.0675, 0.9937, 0.0675, 0.9937, 0.08269, 0.9902, 0.08269, 0.9902, 0.08269, 0.9902, 0.08269, 0.9902, 0.0675, 0.9937, 0.0675, 0.9937, 0.0675, 0.9937, 0.0675, 0.9937, 0.08269, 0.9902, 0.08269, 0.9902, 0.08269, 0.9902, 0.08269, 0.9902, 0.0675, 0.9937, 0.0675, 0.9937, 0.0675, 0.9937, 0.0675, 0.9937, 0.0675, 0.9937, 0.0675, 0.9937, 0.0675, 0.9937, 0.0675, 0.9937, 0.08269, 0.9902, 0.08269, 0.9902, 0.08269, 0.9902, 0.08269, 0.9902, 0.0675, 0.9937, 0.0675, 0.9937, 0.0675, 0.9937, 0.0675, 0.9937, 0.08269, 0.9902, 0.08269, 0.9902, 0.08269, 0.9902, 0.08269, 0.9902, 0.0675, 0.9937, 0.0675, 0.9937, 0.0675, 0.9937, 0.0675, 0.9937, 0.08269, 0.9902, 0.08269, 0.9902, 0.08269, 0.9902, 0.08269, 0.9902, 0.0675, 0.9937, 0.0675, 0.9937, 0.0675, 0.9937, 0.0675, 0.9937, 0.08269, 0.9902, 0.08269, 0.9902, 0.08269, 0.9902, 0.08269, 0.9902, 0.08269, 0.9902, 0.08269, 0.9902, 0.08269, 0.9902, 0.08269, 0.9902, 0.08269, 0.9902, 0.08269, 0.9902, 0.08269, 0.9902, 0.08269, 0.9902, 0.08269, 0.9902, 0.08269, 0.9902, 0.08269, 0.9902, 0.08269, 0.9902, 0.06847, 0.9904, 0.06847, 0.9904, 0.06847, 0.9904, 0.06847, 0.9904, 0.06847, 0.9904, 0.06847, 0.9904, 0.06847, 0.9904, 0.06847, 0.9904, 0.06847, 0.9904, 0.06847, 0.9904, 0.06847, 0.9904, 0.06847, 0.9904, 0.06847, 0.9904, 0.06847, 0.9904, 0.08269, 0.9902, 0.08269, 0.9902, 0.08269, 0.9902, 0.08269, 0.9902, 0.0675, 0.9937, 0.0675, 0.9937, 0.0675, 0.9937, 0.0675, 0.9937, 0.08269, 0.9902, 0.08269, 0.9902, 0.08269, 0.9902, 0.08269, 0.9902, 0.06847, 0.9904, 0.06847, 0.9904, 0.06847, 0.9904, 0.06847, 0.9904, 0.08269, 0.9902, 0.08269, 0.9902, 0.08269, 0.9902, 0.08269, 0.9902, 0.08269, 0.9902, 0.08269, 0.9902, 0.08269, 0.9902, 0.08269, 0.9902, 0.08269, 0.9902, 0.08269, 0.9902, 0.08269, 0.9902, 0.08269, 0.9902, 0.08269, 0.9902, 0.0675, 0.9937, 0.0675, 0.9937, 0.0675, 0.9937, 0.0675, 0.9937, 0.08269, 0.9902, 0.08269, 0.9902, 0.08269, 0.9902, 0.08269, 0.9902, 0.0675, 0.9937, 0.0675, 0.9937, 0.0675, 0.9937, 0.0675, 0.9937, 0.08269, 0.9902, 0.08269, 0.9902, 0.08269, 0.9902, 0.08269, 0.9902, 0.0675, 0.9937, 0.0675, 0.9937, 0.0675, 0.9937, 0.0675, 0.9937, 0.0675, 0.9937, 0.0675, 0.9937, 0.0675, 0.9937, 0.0675, 0.9937, 0.08269, 0.9902, 0.08269, 0.9902, 0.08269, 0.9902, 0.08269, 0.9902, 0.08269, 0.9902, 0.08269, 0.9902, 0.08269, 0.9902, 0.08269, 0.9902, 0.0675, 0.9937, 0.0675, 0.9937, 0.0675, 0.9937, 0.0675, 0.9937, 0.08269, 0.9902, 0.08269, 0.9902, 0.08269, 0.9902, 0.08269, 0.9902, 0.0675, 0.9937, 0.0675, 0.9937, 0.0675, 0.9937, 0.0675, 0.9937, 0.0675, 0.9937, 0.0675, 0.9937, 0.0675, 0.9937, 0.0675, 0.9937, 0.0675, 0.9937, 0.0675, 0.9937, 0.0675, 0.9937, 0.0675, 0.9937, 0.0675, 0.9937, 0.0675, 0.9937, 0.0675, 0.9937, 0.0675, 0.9937, 0.08269, 0.9902, 0.08269, 0.9902, 0.08269, 0.9902, 0.08269, 0.9902, 0.0675, 0.9937, 0.0675, 0.9937, 0.0675, 0.9937, 0.0675, 0.9937, 0.08269, 0.9902, 0.08269, 0.9902, 0.08269, 0.9902, 0.08269, 0.9902, 0.08269, 0.9902, 0.08269, 0.9902, 0.08269, 0.9902, 0.08269, 0.9902, 0.08269, 0.9902, 0.08269, 0.9902, 0.08269, 0.9902, 0.08269, 0.9902, 0.08269, 0.9902, 0.08269, 0.9902, 0.08269, 0.9902, 0.08269, 0.9902, 0.08269, 0.9902, 0.08269, 0.9902, 0.08269, 0.9902, 0.08269, 0.9902, 0.08269, 0.9902, 0.08269, 0.9902, 0.08269, 0.9902, 0.08269, 0.9902, 0.08269, 0.9902, 0.08269, 0.9902, 0.08269, 0.9902, 0.08269, 0.9902, 0.08269, 0.9902, 0.08269, 0.9902, 0.08269, 0.9902, 0.08269, 0.9902, 0.0675, 0.9937, 0.0675, 0.9937, 0.0675, 0.9937, 0.0675, 0.9937, 0.0675, 0.9937, 0.0675, 0.9937, 0.0675, 0.9937, 0.0675, 0.9937, 0.0675, 0.9937, 0.0675, 0.9937, 0.0675, 0.9937, 0.0675, 0.9937, 0.0675, 0.9937, 0.0675, 0.9937, 0.0675, 0.9937, 0.0675, 0.9937, 0.0675, 0.9937, 0.0675, 0.9937, 0.0675, 0.9937, 0.0675, 0.9937, 0.08269, 0.9902, 0.08269, 0.9902, 0.08269, 0.9902, 0.08269, 0.9902, 0.08269, 0.9902, 0.08269, 0.9902, 0.08269, 0.9902, 0.08269, 0.9902, 0.08269, 0.9902, 0.08269, 0.9902, 0.08269, 0.9902, 0.08269, 0.9902, 0.08269, 0.9902, 0.08269, 0.9902, 0.08269, 0.9902, 0.08269, 0.9902, 0.08269, 0.9902, 0.08269, 0.9902, 0.08269, 0.9902, 0.08269, 0.9902, 0.08269, 0.9902, 0.08269, 0.9902, 0.08269, 0.9902, 0.08269, 0.9902, 0.08269, 0.9902, 0.08269, 0.9902, 0.08269, 0.9902, 0.08269, 0.9902, 0.08269, 0.9902, 0.08269, 0.9902, 0.08269, 0.9902, 0.08269, 0.9902, 0.08269, 0.9902, 0.08269, 0.9902, 0.08269, 0.9902, 0.08269, 0.9902, 0.08269, 0.9902, 0.08269, 0.9902, 0.08269, 0.9902, 0.08269, 0.9902, 0.08269, 0.9902, 0.08269, 0.9902, 0.08269, 0.9902, 0.08269, 0.9902, 0.08269, 0.9902, 0.08269, 0.9902, 0.08269, 0.9902, 0.08269, 0.9902, 0.08269, 0.9902, 0.08269, 0.9902, 0.08269, 0.9902, 0.08269, 0.9902, 0.08269, 0.9902, 0.08269, 0.9902, 0.08269, 0.9902, 0.08269, 0.9902, 0.06847, 0.9904, 0.06847, 0.9904, 0.06847, 0.9904, 0.06847, 0.9904, 0.08269, 0.9902, 0.08269, 0.9902, 0.08269, 0.9902, 0.08269, 0.9902, 0.08284, 0.9917, 0.08284, 0.9917, 0.08284, 0.9917, 0.08284, 0.9917, 0.08269, 0.9902, 0.08269, 0.9902, 0.08269, 0.9902, 0.08269, 0.9902, 0.08269, 0.9902, 0.08269, 0.9902, 0.08269, 0.9902, 0.08269, 0.9902, 0.08269, 0.9902, 0.08269, 0.9902, 0.08269, 0.9902, 0.08269, 0.9902, 0.08269, 0.9902, 0.08269, 0.9902, 0.08269, 0.9902, 0.08269, 0.9902, 0.08269, 0.9902, 0.08269, 0.9902, 0.08269, 0.9902, 0.08269, 0.9902, 0.08269, 0.9902, 0.08269, 0.9902, 0.08269, 0.9902, 0.08269, 0.9902, 0.08269, 0.9902, 0.08269, 0.9902, 0.08269, 0.9902, 0.08269, 0.9902, 0.08269, 0.9902, 0.08269, 0.9902, 0.08269, 0.9902, 0.08269, 0.9902, 0.08269, 0.9902, 0.08269, 0.9902, 0.08269, 0.9902, 0.08269, 0.9902, 0.08269, 0.9902, 0.06847, 0.9904, 0.06847, 0.9904, 0.06847, 0.9904, 0.06847, 0.9904, 0.08269, 0.9902, 0.08269, 0.9902, 0.08269, 0.9902, 0.08269, 0.9902, 0.06847, 0.9904, 0.06847, 0.9904, 0.06847, 0.9904, 0.06847, 0.9904, 0.08269, 0.9902, 0.08269, 0.9902, 0.08269, 0.9902, 0.08269, 0.9902, 0.0675, 0.9937, 0.0675, 0.9937, 0.0675, 0.9937, 0.0675, 0.9937, 0.08269, 0.9902, 0.08269, 0.9902, 0.08269, 0.9902, 0.08269, 0.9902, 0.08269, 0.9902, 0.08269, 0.9902, 0.08269, 0.9902, 0.08269, 0.9902, 0.08269, 0.9902, 0.08269, 0.9902, 0.08269, 0.9902, 0.08269, 0.9902, 0.08269, 0.9902, 0.08269, 0.9902, 0.08269, 0.9902, 0.08269, 0.9902, 0.08269, 0.9902, 0.08269, 0.9902, 0.08269, 0.9902, 0.08269, 0.9902, 0.08269, 0.9902, 0.08269, 0.9902, 0.08269, 0.9902, 0.08269, 0.9902, 0.08269, 0.9902, 0.08269, 0.9902, 0.08269, 0.9902, 0.08269, 0.9902, 0.08269, 0.9902, 0.08269, 0.9902, 0.08269, 0.9902, 0.08269, 0.9902, 0.08269, 0.9902, 0.08269, 0.9902, 0.08269, 0.9902, 0.08269, 0.9902, 0.06982, 0.9937, 0.06982, 0.9937, 0.06982, 0.9937, 0.06982, 0.9937, 0.08269, 0.9902, 0.08269, 0.9902, 0.08269, 0.9902, 0.08269, 0.9902, 0.08269, 0.9902, 0.08269, 0.9902, 0.08269, 0.9902, 0.08269, 0.9902, 0.08269, 0.9902, 0.08269, 0.9902, 0.08269, 0.9902, 0.08269, 0.9902, 0.08269, 0.9902, 0.08269, 0.9902, 0.08269, 0.9902, 0.08269, 0.9902, 0.08269, 0.9902, 0.08269, 0.9902, 0.08269, 0.9902, 0.08269, 0.9902, 0.08269, 0.9902, 0.08269, 0.9902, 0.08269, 0.9902, 0.08269, 0.9902, 0.08269, 0.9902, 0.08269, 0.9902, 0.08269, 0.9902, 0.08269, 0.9902, 0.08269, 0.9902, 0.08269, 0.9902, 0.08269, 0.9902, 0.08269, 0.9902, 0.08269, 0.9902, 0.08269, 0.9902, 0.08269, 0.9902, 0.08269, 0.9902, 0.08269, 0.9902, 0.08269, 0.9902, 0.08269, 0.9902, 0.08269, 0.9902, 0.08269, 0.9902, 0.08269, 0.9902, 0.08269, 0.9902, 0.08269, 0.9902, 0.08269, 0.9902, 0.08269, 0.9902, 0.08269, 0.9902, 0.08269, 0.9902, 0.08269, 0.9902, 0.08269, 0.9902, 0.08269, 0.9902, 0.08269, 0.9902, 0.08269, 0.9902, 0.08269, 0.9902, 0.08269, 0.9902, 0.08269, 0.9902, 0.08269, 0.9902, 0.08269, 0.9902, 0.08269, 0.9902, 0.08269, 0.9902, 0.08269, 0.9902, 0.08269, 0.9902, 0.08269, 0.9902, 0.08269, 0.9902, 0.08269, 0.9902, 0.08269, 0.9902, 0.08269, 0.9902, 0.08269, 0.9902, 0.08269, 0.9902, 0.08269, 0.9902, 0.08269, 0.9902, 0.08269, 0.9902, 0.08269, 0.9902, 0.08269, 0.9902, 0.08269, 0.9902, 0.08269, 0.9902, 0.08269, 0.9902, 0.08269, 0.9902, 0.08285, 0.9905, 0.08285, 0.9905, 0.08269, 0.9902, 0.08269, 0.9902, 0.08269, 0.9902, 0.08269, 0.9902, 0.08269, 0.9902, 0.08269, 0.9902, 0.08269, 0.9902, 0.08269, 0.9902, 0.08269, 0.9902, 0.08269, 0.9902, 0.08269, 0.9902, 0.08269, 0.9902, 0.08269, 0.9902, 0.08269, 0.9902, 0.08269, 0.9902, 0.08269, 0.9902, 0.08269, 0.9902, 0.08269, 0.9902, 0.08269, 0.9902, 0.08269, 0.9902, 0.08269, 0.9902, 0.08269, 0.9902, 0.08269, 0.9902, 0.08269, 0.9902, 0.08285, 0.9905, 0.08285, 0.9905, 0.08269, 0.9902, 0.08269, 0.9902, 0.08269, 0.9902, 0.08269, 0.9902, 0.08269, 0.9902, 0.08269, 0.9902, 0.08269, 0.9902, 0.08269, 0.9902, 0.08269, 0.9902, 0.08269, 0.9902, 0.08269, 0.9902, 0.08269, 0.9902, 0.08269, 0.9902, 0.08269, 0.9902, 0.06847, 0.9904, 0.06847, 0.9904, 0.06847, 0.9904, 0.06847, 0.9904, 0.06847, 0.9904, 0.06847, 0.9904, 0.06847, 0.9904, 0.06847, 0.9904, 0.08284, 0.9917, 0.08284, 0.9917, 0.08354, 0.9926, 0.08284, 0.9917, 0.08269, 0.9902, 0.08269, 0.9902, 0.08285, 0.9905, 0.08269, 0.9902, 0.08269, 0.9902, 0.08269, 0.9902, 0.08269, 0.9902, 0.08269, 0.9902, 0.08269, 0.9902, 0.08269, 0.9902, 0.08269, 0.9902, 0.08269, 0.9902, 0.08269, 0.9902, 0.08269, 0.9902, 0.08269, 0.9902, 0.08269, 0.9902, 0.08269, 0.9902, 0.08269, 0.9902, 0.08269, 0.9902, 0.08269, 0.9902, 0.08269, 0.9902, 0.08269, 0.9902, 0.08269, 0.9902, 0.08269, 0.9902, 0.08269, 0.9902, 0.08269, 0.9902, 0.08269, 0.9902, 0.08269, 0.9902, 0.08269, 0.9902, 0.08269, 0.9902, 0.08269, 0.9902, 0.08269, 0.9902, 0.08269, 0.9902, 0.08269, 0.9902, 0.08269, 0.9902, 0.08269, 0.9902, 0.08269, 0.9902, 0.08269, 0.9902, 0.08269, 0.9902, 0.08269, 0.9902, 0.08269, 0.9902, 0.08269, 0.9902, 0.08269, 0.9902, 0.08269, 0.9902, 0.08269, 0.9902, 0.08269, 0.9902, 0.08269, 0.9902, 0.08269, 0.9902, 0.08269, 0.9902, 0.08269, 0.9902, 0.08269, 0.9902, 0.08269, 0.9902, 0.08269, 0.9902, 0.08269, 0.9902, 0.08269, 0.9902, 0.08269, 0.9902, 0.08269, 0.9902, 0.08269, 0.9902, 0.08269, 0.9902, 0.08269, 0.9902, 0.08269, 0.9902, 0.08269, 0.9902, 0.08269, 0.9902, 0.08269, 0.9902, 0.08269, 0.9902, 0.08269, 0.9902, 0.08269, 0.9902, 0.08269, 0.9902, 0.08269, 0.9902, 0.08269, 0.9902, 0.08269, 0.9902, 0.08269, 0.9902, 0.08269, 0.9902, 0.08269, 0.9902, 0.08269, 0.9902, 0.08269, 0.9902, 0.08269, 0.9902, 0.08269, 0.9902, 0.08269, 0.9902, 0.08269, 0.9902, 0.08269, 0.9902, 0.08269, 0.9902, 0.08269, 0.9902, 0.08269, 0.9902, 0.08269, 0.9902, 0.08269, 0.9902, 0.08269, 0.9902, 0.08269, 0.9902, 0.08269, 0.9902, 0.08269, 0.9902, 0.08269, 0.9902, 0.08269, 0.9902, 0.08269, 0.9902, 0.08269, 0.9902, 0.08269, 0.9902, 0.08269, 0.9902, 0.08269, 0.9902, 0.08269, 0.9902, 0.08269, 0.9902, 0.08269, 0.9902, 0.08269, 0.9902, 0.08269, 0.9902, 0.08269, 0.9902, 0.08269, 0.9902, 0.08269, 0.9902, 0.08269, 0.9902, 0.06847, 0.9904, 0.06847, 0.9904, 0.06847, 0.9904, 0.06847, 0.9904])
me_plane_002.materials.append(mat_mat)
me_plane_002.use_remesh_fix_poles = True
me_plane_002.use_remesh_preserve_attributes = False
me_plane_002.update()
me_plane_006 = bpy.data.meshes.new('Plane.006')
me_plane_006.from_pydata([(0.1581, -0.7389, 3.229), (0.2136, -0.7134, 3.432), (0.06189, -0.7938, 3.236), (0.1089, -0.755, 3.509), (0.0, -0.7767, 3.299), (0.0, -0.7949, 3.234), (0.1881, -0.7145, 3.307), (0.0, -0.757, 3.507), (0.02688, -0.8655, 3.259), (0.05295, -0.8689, 3.236), (0.2266, -0.8442, 3.276), (0.05295, -0.8502, 3.37), (0.1588, -0.813, 3.211), (0.1818, -0.8493, 3.371), (0.206, -0.8414, 3.234), (0.2331, -0.8289, 3.333), (0.08544, -0.9222, 3.263), (0.0967, -0.9236, 3.253), (0.1424, -0.9333, 3.269), (0.1717, -0.913, 3.27), (0.0967, -0.9156, 3.311), (0.1424, -0.9234, 3.254), (0.1524, -0.9152, 3.311), (0.1628, -0.9118, 3.252), (0.1745, -0.9064, 3.295), (0.1976, -1.027, 2.918), (0.2451, -1.108, 3.024), (0.1833, -0.9866, 2.924), (0.1369, -0.982, 3.012), (0.01168, -1.108, 2.924), (0.008442, -1.103, 3.012), (0.09954, -1.016, 3.031), (0.01738, -0.9866, 2.924), (0.1002, -1.252, 2.945), (0.2651, -1.179, 2.945), (0.1002, -1.252, 3.057), (0.2651, -1.179, 3.057), (0.1155, -1.289, 2.927), (0.2805, -1.216, 2.927), (0.142, -1.349, 3.018), (0.3069, -1.275, 3.018), (0.1421, -1.31, 2.888), (0.307, -1.237, 2.888), (0.1875, -1.412, 2.897), (0.3525, -1.339, 2.897), (0.1192, -1.307, 2.661), (0.2841, -1.233, 2.661), (0.1646, -1.409, 2.67), (0.3295, -1.336, 2.67), (0.0, -1.111, 2.94), (0.0, -0.7298, 3.005), (0.0, -1.107, 3.025), (0.1739, -0.7549, 3.007), (0.0, -1.006, 3.103), (0.2205, -1.036, 2.94), (0.0, -1.036, 2.94), (0.1753, -1.031, 3.025), (0.0, -1.067, 3.084), (0.03361, -1.157, 2.93), (0.03659, -0.7298, 3.005), (0.03361, -1.157, 3.028), (0.1445, -0.938, 3.089), (0.1348, -1.066, 3.055), (0.05941, -1.036, 2.94), (0.0, -0.6148, 3.305), (0.1989, -0.6402, 3.354), (0.207, -0.7489, 3.348), (0.0, -0.5916, 3.551), (0.1886, -0.5948, 3.575), (0.0, -0.7815, 3.552), (0.07535, -0.8509, 3.236), (0.05711, -0.6148, 3.305), (0.05711, -0.5916, 3.551), (0.01448, -0.587, 3.619), (0.07942, -0.587, 3.619), (0.01448, -0.6821, 3.622), (0.08835, -0.6821, 3.622), (0.0, -0.587, 3.617), (0.0, -0.6821, 3.626), (0.2, -0.7258, 3.579), (0.1346, -0.7814, 3.554), (0.1197, -0.6874, 3.208), (0.1197, -0.7757, 3.238), (0.0, -0.6449, 3.187), (0.03551, -0.6529, 3.201), (0.0, -0.8386, 3.244), (0.1659, -0.5953, 3.435), (0.1778, -0.7316, 3.432), (0.1679, -0.583, 3.568), (0.4203, -1.094, 3.286), (0.4038, -1.05, 3.33), (0.3668, -1.024, 3.314), (0.3833, -1.068, 3.27), (0.1807, -0.7147, 3.58), (0.328, -0.8247, 3.238), (0.3271, -0.7664, 3.248), (0.2557, -0.7648, 3.356), (0.2496, -0.8214, 3.341), (0.3215, -0.7724, 3.428), (0.3095, -0.8298, 3.412), (0.3908, -0.774, 3.32), (0.388, -0.8332, 3.309), (0.1526, -0.7744, 3.008), (0.0, -0.8164, 2.928), (0.1629, -0.8204, 3.039), (0.0, -1.005, 3.074), (0.0, -0.6708, 3.111), (0.1086, -0.6888, 3.106), (0.0, -0.8764, 3.189), (0.06083, -0.808, 2.939), (0.1301, -0.9355, 3.101), (0.0, -0.6803, 3.111), (0.04754, -0.8774, 3.187), (0.1086, -0.7736, 3.147), (0.1083, -0.6874, 3.208), (0.1083, -0.7757, 3.238), (0.0, -0.6449, 3.187), (0.03343, -0.6691, 3.187), (0.0, -0.8386, 3.244), (0.07295, -0.8413, 3.235), (0.2232, -0.8302, 2.869), (0.1639, -0.9248, 3.025), (0.0, -1.014, 3.102), (0.06212, -0.8302, 2.869), (0.1378, -1.012, 3.084), (0.08948, -1.039, 2.924), (0.1156, -1.084, 3.038), (0.1055, -0.9582, 3.042), (0.08439, -0.9438, 2.927), (0.1816, -1.214, 2.952), (0.1816, -1.214, 3.084), (0.1997, -1.258, 2.93), (0.231, -1.328, 3.038), (0.2311, -1.282, 2.884), (0.2848, -1.403, 2.895), (0.204, -1.278, 2.616), (0.2577, -1.399, 2.627), (0.3426, -1.053, 3.314), (0.3563, -1.097, 3.269), (0.3902, -1.126, 3.282), (0.3775, -1.088, 3.333), (0.3663, -1.069, 3.319), (0.363, -1.116, 3.277), (0.3526, -1.124, 3.255), (0.3858, -1.107, 3.369), (0.4088, -1.098, 3.293), (0.3946, -1.107, 3.264), (0.3615, -1.049, 3.263), (0.385, -1.145, 3.259), (0.3784, -1.038, 3.287), (0.3973, -1.145, 3.286), (0.3727, -1.08, 3.282), (0.3724, -1.163, 3.276), (0.3636, -1.17, 3.253), (0.3579, -1.082, 3.259), (0.3721, -1.075, 3.375), (0.3578, -1.034, 3.329), (0.3805, -1.039, 3.372), (0.4004, -1.12, 3.287), (0.3597, -1.076, 3.286), (0.3653, -1.164, 3.28), (0.3742, -1.157, 3.303), (0.3744, -1.074, 3.309), (0.399, -1.139, 3.312), (0.3802, -1.032, 3.314), (0.3867, -1.139, 3.286), (0.3632, -1.043, 3.289), (0.3963, -1.101, 3.291), (0.4105, -1.093, 3.319), (0.3543, -1.119, 3.281), (0.353, -1.008, 3.307), (0.3934, -1.074, 3.36), (0.3621, -1.049, 3.301), (0.3635, -1.094, 3.271), (0.3647, -1.111, 3.303), (0.3483, -1.168, 3.294), (0.3386, -1.177, 3.273), (0.3276, -1.131, 3.275), (0.3388, -1.122, 3.294), (0.326, -1.115, 3.317), (0.3148, -1.124, 3.298), (0.3258, -1.17, 3.296), (0.3354, -1.161, 3.316), (0.3519, -1.104, 3.326), (0.3415, -1.112, 3.304), (0.3977, -1.086, 3.342), (0.3918, -1.045, 3.341), (0.3776, -1.003, 3.349), (0.3839, -1.076, 3.331), (0.347, -1.049, 3.315), (0.3835, -1.095, 3.314), (0.3504, -1.036, 3.312), (0.3739, -1.133, 3.309), (0.3673, -1.026, 3.337), (0.3862, -1.132, 3.335), (0.3616, -1.068, 3.332), (0.3613, -1.15, 3.326), (0.3525, -1.157, 3.302), (0.3468, -1.069, 3.309), (0.3711, -1.095, 3.341), (0.3597, -1.063, 3.347), (0.3622, -1.109, 3.374), (0.373, -1.14, 3.37), (0.3582, -1.128, 3.342), (0.3497, -1.097, 3.346), (0.3465, -1.174, 3.267), (0.3369, -1.182, 3.247), (0.3259, -1.137, 3.248), (0.3371, -1.128, 3.267), (0.0, -0.8302, 2.869), (0.183, -0.7881, 2.915), (0.0, -0.777, 2.926), (0.0509, -0.778, 2.917)], [], [(7, 4, 8, 11), (1, 3, 13, 15), (5, 2, 12, 9), (0, 6, 10, 14), (15, 13, 22, 24), (13, 11, 20, 22), (11, 8, 16, 20), (6, 1, 15, 10), (8, 9, 17, 16), (2, 0, 14, 12), (3, 7, 11, 13), (18, 19, 24, 22), (4, 5, 9, 8), (21, 23, 19, 18), (16, 18, 22, 20), (10, 15, 24, 19), (9, 12, 21, 17), (17, 21, 18, 16), (12, 14, 23, 21), (14, 10, 19, 23), (128, 27, 25, 125), (127, 126, 26, 28), (126, 130, 36, 26), (25, 27, 28, 26), (29, 33, 35, 30), (26, 36, 34, 25), (35, 33, 37, 39), (38, 40, 44, 42), (130, 35, 39, 132), (34, 36, 40, 38), (129, 34, 38, 131), (43, 41, 45, 47), (131, 38, 42, 133), (39, 37, 41, 43), (132, 39, 43, 134), (135, 136, 47, 45), (134, 43, 47, 136), (42, 44, 48, 46), (133, 42, 46, 135), (124, 62, 56, 121), (123, 120, 54, 63), (122, 57, 62, 124), (49, 58, 60, 51), (57, 51, 60, 62), (55, 63, 58, 49), (82, 81, 65, 66), (84, 83, 64, 71), (80, 79, 76, 75), (71, 64, 67, 72), (65, 71, 72, 68), (69, 80, 75, 78), (81, 84, 71, 65), (73, 77, 78, 75), (74, 73, 75, 76), (79, 68, 74, 76), (72, 67, 77, 73), (68, 72, 73, 74), (66, 79, 80, 70, 82), (88, 100, 95, 86), (86, 95, 96, 87), (87, 96, 98, 93), (101, 99, 90, 89), (99, 97, 91, 90), (97, 94, 92, 91), (101, 94, 95, 100), (99, 101, 100, 98), (97, 99, 98, 96), (94, 97, 96, 95), (94, 101, 89, 92), (93, 98, 100, 88), (104, 102, 107, 113), (110, 104, 113, 112), (109, 103, 106, 111), (118, 108, 112, 119), (102, 109, 111, 107), (105, 110, 112, 108), (115, 119, 112, 113), (107, 111, 117, 114), (111, 106, 116, 117), (113, 107, 114, 115), (70, 80, 69, 85), (53, 122, 124, 61), (59, 52, 210, 212), (61, 124, 121, 52), (211, 212, 123, 209), (125, 129, 33, 29), (25, 34, 129, 125), (41, 133, 135, 45), (44, 134, 136, 48), (46, 48, 136, 135), (40, 132, 134, 44), (37, 131, 133, 41), (33, 129, 131, 37), (36, 130, 132, 40), (30, 35, 130, 126), (31, 30, 126, 127), (32, 128, 125, 29), (158, 188, 140, 139), (173, 158, 139, 138), (188, 189, 137, 140), (189, 173, 138, 137), (140, 137, 138, 139), (142, 143, 207, 208), (143, 153, 206, 207), (153, 152, 205, 206), (201, 204, 203, 202), (152, 142, 208, 205), (147, 146, 148, 154), (145, 149, 151, 150), (146, 145, 150, 148), (156, 141, 199, 200), (170, 172, 141, 156), (89, 90, 188, 158), (141, 171, 144, 199), (148, 150, 152, 153), (150, 151, 142, 152), (154, 148, 153, 143), (149, 147, 154, 151), (151, 154, 143, 142), (205, 208, 207, 206), (175, 178, 177, 176), (162, 159, 169, 174), (157, 156, 200, 155), (90, 91, 189, 188), (92, 89, 158, 173), (164, 166, 159, 162), (171, 157, 155, 144), (159, 165, 160, 169), (163, 162, 174, 161), (165, 163, 161, 160), (167, 168, 163, 165), (168, 164, 162, 163), (166, 167, 165, 159), (161, 174, 178, 175), (160, 161, 175, 176), (169, 160, 176, 177), (186, 187, 157, 171), (187, 170, 156, 157), (174, 169, 177, 178), (91, 92, 173, 189), (183, 184, 180, 179), (184, 197, 181, 180), (197, 196, 182, 181), (196, 183, 179, 182), (191, 190, 192, 198), (185, 193, 195, 194), (190, 185, 194, 192), (192, 194, 196, 197), (194, 195, 183, 196), (198, 192, 197, 184), (193, 191, 198, 195), (195, 198, 184, 183), (182, 179, 180, 181), (172, 186, 171, 141), (155, 200, 204, 201), (144, 155, 201, 202), (199, 144, 202, 203), (200, 199, 203, 204), (55, 209, 123, 63), (50, 59, 212, 211), (54, 120, 210, 121, 56), (121, 210, 52), (212, 210, 120, 123)])
me_plane_006.polygons.foreach_set('use_smooth', [True] * 163)
_uv = me_plane_006.uv_layers.new(name='UVMap')
_uv.uv.foreach_set('vector', [0.09758, 0.9903, 0.09758, 0.9903, 0.09758, 0.9903, 0.09758, 0.9903, 0.09758, 0.9903, 0.09758, 0.9903, 0.09758, 0.9903, 0.09758, 0.9903, 0.09758, 0.9903, 0.09758, 0.9903, 0.09758, 0.9903, 0.09758, 0.9903, 0.09758, 0.9903, 0.09758, 0.9903, 0.09758, 0.9903, 0.09758, 0.9903, 0.09758, 0.9903, 0.09758, 0.9903, 0.09758, 0.9903, 0.09758, 0.9903, 0.09758, 0.9903, 0.09758, 0.9903, 0.09758, 0.9903, 0.09758, 0.9903, 0.09758, 0.9903, 0.09758, 0.9903, 0.09758, 0.9903, 0.09758, 0.9903, 0.09758, 0.9903, 0.09758, 0.9903, 0.09758, 0.9903, 0.09758, 0.9903, 0.09758, 0.9903, 0.09758, 0.9903, 0.09758, 0.9903, 0.09758, 0.9903, 0.09758, 0.9903, 0.09758, 0.9903, 0.09758, 0.9903, 0.09758, 0.9903, 0.09758, 0.9903, 0.09758, 0.9903, 0.09758, 0.9903, 0.09758, 0.9903, 0.09758, 0.9903, 0.09758, 0.9903, 0.09758, 0.9903, 0.09758, 0.9903, 0.09758, 0.9903, 0.09758, 0.9903, 0.09758, 0.9903, 0.09758, 0.9903, 0.09758, 0.9903, 0.09758, 0.9903, 0.09758, 0.9903, 0.09758, 0.9903, 0.09758, 0.9903, 0.09758, 0.9903, 0.09758, 0.9903, 0.09758, 0.9903, 0.09758, 0.9903, 0.09758, 0.9903, 0.09758, 0.9903, 0.09758, 0.9903, 0.09758, 0.9903, 0.09758, 0.9903, 0.09758, 0.9903, 0.09758, 0.9903, 0.09758, 0.9903, 0.09758, 0.9903, 0.09758, 0.9903, 0.09758, 0.9903, 0.09758, 0.9903, 0.09758, 0.9903, 0.09758, 0.9903, 0.09758, 0.9903, 0.09758, 0.9903, 0.09758, 0.9903, 0.09758, 0.9903, 0.09758, 0.9903, 0.05738, 0.9876, 0.05738, 0.9876, 0.05738, 0.9876, 0.05738, 0.9876, 0.05738, 0.9876, 0.05738, 0.9876, 0.05738, 0.9876, 0.05738, 0.9876, 0.05738, 0.9876, 0.05738, 0.9876, 0.05738, 0.9876, 0.05738, 0.9876, 0.05738, 0.9876, 0.05738, 0.9876, 0.05738, 0.9876, 0.05738, 0.9876, 0.05738, 0.9876, 0.05738, 0.9876, 0.05738, 0.9876, 0.05738, 0.9876, 0.05738, 0.9876, 0.05738, 0.9876, 0.05738, 0.9876, 0.05738, 0.9876, 0.05738, 0.9876, 0.05738, 0.9876, 0.05738, 0.9876, 0.05738, 0.9876, 0.05738, 0.9876, 0.05738, 0.9876, 0.05738, 0.9876, 0.05738, 0.9876, 0.05738, 0.9876, 0.05738, 0.9876, 0.05738, 0.9876, 0.05738, 0.9876, 0.05738, 0.9876, 0.05738, 0.9876, 0.05738, 0.9876, 0.05738, 0.9876, 0.05738, 0.9876, 0.05738, 0.9876, 0.05738, 0.9876, 0.05738, 0.9876, 0.05738, 0.9876, 0.05738, 0.9876, 0.05738, 0.9876, 0.05738, 0.9876, 0.05738, 0.9876, 0.05738, 0.9876, 0.05738, 0.9876, 0.05738, 0.9876, 0.05738, 0.9876, 0.05738, 0.9876, 0.05738, 0.9876, 0.05738, 0.9876, 0.05738, 0.9876, 0.05738, 0.9876, 0.05738, 0.9876, 0.05738, 0.9876, 0.05738, 0.9876, 0.05738, 0.9876, 0.05738, 0.9876, 0.05738, 0.9876, 0.05738, 0.9876, 0.05738, 0.9876, 0.05738, 0.9876, 0.05738, 0.9876, 0.05738, 0.9876, 0.05738, 0.9876, 0.05738, 0.9876, 0.05738, 0.9876, 0.05738, 0.9876, 0.05738, 0.9876, 0.05738, 0.9876, 0.05738, 0.9876, 0.07288, 0.9919, 0.07288, 0.9919, 0.07288, 0.9919, 0.07288, 0.9919, 0.07288, 0.9919, 0.07288, 0.9919, 0.07288, 0.9919, 0.07288, 0.9919, 0.07288, 0.9919, 0.07288, 0.9919, 0.07288, 0.9919, 0.07288, 0.9919, 0.07288, 0.9919, 0.07288, 0.9919, 0.07288, 0.9919, 0.07288, 0.9919, 0.07288, 0.9919, 0.07288, 0.9919, 0.07288, 0.9919, 0.07288, 0.9919, 0.07288, 0.9919, 0.07288, 0.9919, 0.07288, 0.9919, 0.07288, 0.9919, 0.1023, 0.9898, 0.1023, 0.9898, 0.1023, 0.9898, 0.1023, 0.9898, 0.1023, 0.9898, 0.1023, 0.9898, 0.1023, 0.9898, 0.1023, 0.9898, 0.1023, 0.9898, 0.1023, 0.9898, 0.1023, 0.9898, 0.1023, 0.9898, 0.1023, 0.9898, 0.1023, 0.9898, 0.1023, 0.9898, 0.1023, 0.9898, 0.1023, 0.9898, 0.1023, 0.9898, 0.1023, 0.9898, 0.1023, 0.9898, 0.1023, 0.9898, 0.1023, 0.9898, 0.1023, 0.9898, 0.1023, 0.9898, 0.1023, 0.9898, 0.1023, 0.9898, 0.1023, 0.9898, 0.1023, 0.9898, 0.1023, 0.9898, 0.1023, 0.9898, 0.1023, 0.9898, 0.1023, 0.9898, 0.1023, 0.9898, 0.1023, 0.9898, 0.1023, 0.9898, 0.1023, 0.9898, 0.1023, 0.9898, 0.1023, 0.9898, 0.1023, 0.9898, 0.1023, 0.9898, 0.1023, 0.9898, 0.1023, 0.9898, 0.1023, 0.9898, 0.1023, 0.9898, 0.1023, 0.9898, 0.1023, 0.9898, 0.1023, 0.9898, 0.1023, 0.9898, 0.1023, 0.9898, 0.1023, 0.9898, 0.1023, 0.9898, 0.1023, 0.9898, 0.1023, 0.9898, 0.2122, 0.9928, 0.2122, 0.9928, 0.2122, 0.9928, 0.2122, 0.9928, 0.2122, 0.9928, 0.2122, 0.9928, 0.2122, 0.9928, 0.2122, 0.9928, 0.2122, 0.9928, 0.2122, 0.9928, 0.2122, 0.9928, 0.2122, 0.9928, 0.2122, 0.9928, 0.2122, 0.9928, 0.2122, 0.9928, 0.2122, 0.9928, 0.2122, 0.9928, 0.2122, 0.9928, 0.2122, 0.9928, 0.2122, 0.9928, 0.2122, 0.9928, 0.2122, 0.9928, 0.2122, 0.9928, 0.2122, 0.9928, 0.2122, 0.9928, 0.2122, 0.9928, 0.2122, 0.9928, 0.2122, 0.9928, 0.2122, 0.9928, 0.2122, 0.9928, 0.2122, 0.9928, 0.2122, 0.9928, 0.2122, 0.9928, 0.2122, 0.9928, 0.2122, 0.9928, 0.2122, 0.9928, 0.2122, 0.9928, 0.2122, 0.9928, 0.2122, 0.9928, 0.2122, 0.9928, 0.2122, 0.9928, 0.2122, 0.9928, 0.2122, 0.9928, 0.2122, 0.9928, 0.2122, 0.9928, 0.2122, 0.9928, 0.2122, 0.9928, 0.2122, 0.9928, 0.2078, 0.9942, 0.2078, 0.9942, 0.2078, 0.9942, 0.2078, 0.9942, 0.2078, 0.9942, 0.2078, 0.9942, 0.2078, 0.9942, 0.2078, 0.9942, 0.2078, 0.9942, 0.2078, 0.9942, 0.2078, 0.9942, 0.2078, 0.9942, 0.2078, 0.9942, 0.2078, 0.9942, 0.2078, 0.9942, 0.2078, 0.9942, 0.2078, 0.9942, 0.2078, 0.9942, 0.2078, 0.9942, 0.2078, 0.9942, 0.2078, 0.9942, 0.2078, 0.9942, 0.2078, 0.9942, 0.2078, 0.9942, 0.2078, 0.9942, 0.2078, 0.9942, 0.2078, 0.9942, 0.2078, 0.9942, 0.2078, 0.9942, 0.2078, 0.9942, 0.2078, 0.9942, 0.2078, 0.9942, 0.2078, 0.9942, 0.2078, 0.9942, 0.2078, 0.9942, 0.2078, 0.9942, 0.2078, 0.9942, 0.2078, 0.9942, 0.2078, 0.9942, 0.2078, 0.9942, 0.1023, 0.9898, 0.1023, 0.9898, 0.1023, 0.9898, 0.1023, 0.9898, 0.07288, 0.9919, 0.07288, 0.9919, 0.07288, 0.9919, 0.07288, 0.9919, 0.07288, 0.9919, 0.07288, 0.9919, 0.07288, 0.9919, 0.07288, 0.9919, 0.07288, 0.9919, 0.07288, 0.9919, 0.07288, 0.9919, 0.07288, 0.9919, 0.07518, 0.9942, 0.07288, 0.9919, 0.07288, 0.9919, 0.07373, 0.9932, 0.05738, 0.9876, 0.05738, 0.9876, 0.05738, 0.9876, 0.05738, 0.9876, 0.05738, 0.9876, 0.05738, 0.9876, 0.05738, 0.9876, 0.05738, 0.9876, 0.05738, 0.9876, 0.05738, 0.9876, 0.05738, 0.9876, 0.05738, 0.9876, 0.05738, 0.9876, 0.05738, 0.9876, 0.05738, 0.9876, 0.05738, 0.9876, 0.05738, 0.9876, 0.05738, 0.9876, 0.05738, 0.9876, 0.05738, 0.9876, 0.05738, 0.9876, 0.05738, 0.9876, 0.05738, 0.9876, 0.05738, 0.9876, 0.05738, 0.9876, 0.05738, 0.9876, 0.05738, 0.9876, 0.05738, 0.9876, 0.05738, 0.9876, 0.05738, 0.9876, 0.05738, 0.9876, 0.05738, 0.9876, 0.05738, 0.9876, 0.05738, 0.9876, 0.05738, 0.9876, 0.05738, 0.9876, 0.05738, 0.9876, 0.05738, 0.9876, 0.05738, 0.9876, 0.05738, 0.9876, 0.05738, 0.9876, 0.05738, 0.9876, 0.05738, 0.9876, 0.05738, 0.9876, 0.05738, 0.9876, 0.05738, 0.9876, 0.05738, 0.9876, 0.05738, 0.9876, 0.2122, 0.9928, 0.2122, 0.9928, 0.2122, 0.9928, 0.2122, 0.9928, 0.2122, 0.9928, 0.2122, 0.9928, 0.2122, 0.9928, 0.2122, 0.9928, 0.2122, 0.9928, 0.2122, 0.9928, 0.2122, 0.9928, 0.2122, 0.9928, 0.2122, 0.9928, 0.2122, 0.9928, 0.2122, 0.9928, 0.2122, 0.9928, 0.2122, 0.9928, 0.2122, 0.9928, 0.2122, 0.9928, 0.2122, 0.9928, 0.2122, 0.9928, 0.2122, 0.9928, 0.2122, 0.9928, 0.2122, 0.9928, 0.2122, 0.9928, 0.2122, 0.9928, 0.2122, 0.9928, 0.2122, 0.9928, 0.2122, 0.9928, 0.2122, 0.9928, 0.2122, 0.9928, 0.2122, 0.9928, 0.2122, 0.9928, 0.2122, 0.9928, 0.2122, 0.9928, 0.2122, 0.9928, 0.2122, 0.9928, 0.2122, 0.9928, 0.2122, 0.9928, 0.2122, 0.9928, 0.2122, 0.9928, 0.2122, 0.9928, 0.2122, 0.9928, 0.2122, 0.9928, 0.2122, 0.9928, 0.2122, 0.9928, 0.2122, 0.9928, 0.2122, 0.9928, 0.2122, 0.9928, 0.2122, 0.9928, 0.2122, 0.9928, 0.2122, 0.9928, 0.2122, 0.9928, 0.2122, 0.9928, 0.2122, 0.9928, 0.2122, 0.9928, 0.2122, 0.9928, 0.2122, 0.9928, 0.2122, 0.9928, 0.2122, 0.9928, 0.2122, 0.9928, 0.2122, 0.9928, 0.2122, 0.9928, 0.2122, 0.9928, 0.2122, 0.9928, 0.2122, 0.9928, 0.2122, 0.9928, 0.2122, 0.9928, 0.2122, 0.9928, 0.2122, 0.9928, 0.2122, 0.9928, 0.2122, 0.9928, 0.2122, 0.9928, 0.2122, 0.9928, 0.2122, 0.9928, 0.2122, 0.9928, 0.2122, 0.9928, 0.2122, 0.9928, 0.2122, 0.9928, 0.2122, 0.9928, 0.2122, 0.9928, 0.2122, 0.9928, 0.2122, 0.9928, 0.2122, 0.9928, 0.2122, 0.9928, 0.2122, 0.9928, 0.2122, 0.9928, 0.2122, 0.9928, 0.2122, 0.9928, 0.2122, 0.9928, 0.2122, 0.9928, 0.2122, 0.9928, 0.2122, 0.9928, 0.2122, 0.9928, 0.2122, 0.9928, 0.2122, 0.9928, 0.2122, 0.9928, 0.2122, 0.9928, 0.2122, 0.9928, 0.2122, 0.9928, 0.2122, 0.9928, 0.2122, 0.9928, 0.2122, 0.9928, 0.2122, 0.9928, 0.2122, 0.9928, 0.2122, 0.9928, 0.2122, 0.9928, 0.2122, 0.9928, 0.2122, 0.9928, 0.2122, 0.9928, 0.2122, 0.9928, 0.2122, 0.9928, 0.2122, 0.9928, 0.2122, 0.9928, 0.2122, 0.9928, 0.2122, 0.9928, 0.2122, 0.9928, 0.2122, 0.9928, 0.2122, 0.9928, 0.2122, 0.9928, 0.2122, 0.9928, 0.2122, 0.9928, 0.2122, 0.9928, 0.2122, 0.9928, 0.2122, 0.9928, 0.2122, 0.9928, 0.2122, 0.9928, 0.2122, 0.9928, 0.2122, 0.9928, 0.2122, 0.9928, 0.2122, 0.9928, 0.2122, 0.9928, 0.2122, 0.9928, 0.2122, 0.9928, 0.2122, 0.9928, 0.2122, 0.9928, 0.2122, 0.9928, 0.2122, 0.9928, 0.2122, 0.9928, 0.2122, 0.9928, 0.2122, 0.9928, 0.2122, 0.9928, 0.2122, 0.9928, 0.2122, 0.9928, 0.2122, 0.9928, 0.2122, 0.9928, 0.2122, 0.9928, 0.2122, 0.9928, 0.2122, 0.9928, 0.2122, 0.9928, 0.2122, 0.9928, 0.2122, 0.9928, 0.2122, 0.9928, 0.2122, 0.9928, 0.2122, 0.9928, 0.2122, 0.9928, 0.2122, 0.9928, 0.2122, 0.9928, 0.2122, 0.9928, 0.2122, 0.9928, 0.2122, 0.9928, 0.2122, 0.9928, 0.2122, 0.9928, 0.2122, 0.9928, 0.2122, 0.9928, 0.2122, 0.9928, 0.2122, 0.9928, 0.2122, 0.9928, 0.2122, 0.9928, 0.2122, 0.9928, 0.2122, 0.9928, 0.2122, 0.9928, 0.2122, 0.9928, 0.2122, 0.9928, 0.2122, 0.9928, 0.2122, 0.9928, 0.2122, 0.9928, 0.2122, 0.9928, 0.2122, 0.9928, 0.2122, 0.9928, 0.2122, 0.9928, 0.2122, 0.9928, 0.2122, 0.9928, 0.2122, 0.9928, 0.2122, 0.9928, 0.2122, 0.9928, 0.2122, 0.9928, 0.2122, 0.9928, 0.2122, 0.9928, 0.2122, 0.9928, 0.2122, 0.9928, 0.2122, 0.9928, 0.2122, 0.9928, 0.2122, 0.9928, 0.2122, 0.9928, 0.2122, 0.9928, 0.2122, 0.9928, 0.2122, 0.9928, 0.2122, 0.9928, 0.2122, 0.9928, 0.2122, 0.9928, 0.2122, 0.9928, 0.2122, 0.9928, 0.2122, 0.9928, 0.2122, 0.9928, 0.2122, 0.9928, 0.2122, 0.9928, 0.2122, 0.9928, 0.2122, 0.9928, 0.2122, 0.9928, 0.2122, 0.9928, 0.2122, 0.9928, 0.2122, 0.9928, 0.2122, 0.9928, 0.2122, 0.9928, 0.2122, 0.9928, 0.2122, 0.9928, 0.2122, 0.9928, 0.2122, 0.9928, 0.2122, 0.9928, 0.2122, 0.9928, 0.2122, 0.9928, 0.2122, 0.9928, 0.2122, 0.9928, 0.2122, 0.9928, 0.2122, 0.9928, 0.2122, 0.9928, 0.2122, 0.9928, 0.2122, 0.9928, 0.2122, 0.9928, 0.2122, 0.9928, 0.2122, 0.9928, 0.2122, 0.9928, 0.2122, 0.9928, 0.2122, 0.9928, 0.2122, 0.9928, 0.2122, 0.9928, 0.2122, 0.9928, 0.2122, 0.9928, 0.2122, 0.9928, 0.2122, 0.9928, 0.2122, 0.9928, 0.2122, 0.9928, 0.2122, 0.9928, 0.07288, 0.9919, 0.07373, 0.9932, 0.07288, 0.9919, 0.07288, 0.9919, 0.07673, 0.9952, 0.07288, 0.9919, 0.07288, 0.9919, 0.07518, 0.9942, 0.07288, 0.9919, 0.07288, 0.9919, 0.07288, 0.9919, 0.07288, 0.9919, 0.07288, 0.9919, 0.07288, 0.9919, 0.07288, 0.9919, 0.07288, 0.9919, 0.07288, 0.9919, 0.07288, 0.9919, 0.07288, 0.9919, 0.07288, 0.9919])
me_plane_006.materials.append(mat_mat)
me_plane_006.use_remesh_fix_poles = True
me_plane_006.use_remesh_preserve_attributes = False
me_plane_006.update()
me_plane_006.normals_split_custom_set([tuple(v) for v in zip(*[iter([-0.3022, -0.8204, 0.4853, -0.8803, -0.4731, 0.03545, -0.8242, -0.5619, -0.07044, -0.4941, -0.7508, 0.4384, 0.8793, -0.2133, 0.4258, 0.2269, -0.7441, 0.6284, 0.4085, -0.6583, 0.6323, 0.9533, -0.2298, 0.1962, -0.7686, -0.3117, -0.5587, -0.1007, 0.05891, -0.9932, 0.05084, -0.02857, -0.9983, -0.4386, -0.3965, -0.8065, 0.5338, 0.3411, -0.7737, 0.8969, 0.3382, -0.2848, 0.9505, -0.1918, -0.2444, 0.6484, -0.1374, -0.7488, 0.9533, -0.2298, 0.1962, 0.4085, -0.6583, 0.6323, 0.2576, -0.8344, 0.4873, 0.6515, -0.7186, 0.2431, 0.4085, -0.6583, 0.6323, -0.4941, -0.7508, 0.4384, -0.3043, -0.8311, 0.4656, 0.2576, -0.8344, 0.4873, -0.4941, -0.7508, 0.4384, -0.8242, -0.5619, -0.07044, -0.4934, -0.8596, -0.1329, -0.3043, -0.8311, 0.4656, 0.8969, 0.3382, -0.2848, 0.8793, -0.2133, 0.4258, 0.9533, -0.2298, 0.1962, 0.9505, -0.1918, -0.2444, -0.8242, -0.5619, -0.07044, -0.4386, -0.3965, -0.8065, -0.1746, -0.7117, -0.6804, -0.4934, -0.8596, -0.1329, -0.1007, 0.05891, -0.9932, 0.5338, 0.3411, -0.7737, 0.6484, -0.1374, -0.7488, 0.05084, -0.02857, -0.9983, 0.2269, -0.7441, 0.6284, -0.3022, -0.8204, 0.4853, -0.4941, -0.7508, 0.4384, 0.4085, -0.6583, 0.6323, 0.1866, -0.9812, -0.04871, 0.6693, -0.7323, -0.1257, 0.6515, -0.7186, 0.2431, 0.2576, -0.8344, 0.4873, -0.8803, -0.4731, 0.03545, -0.7686, -0.3117, -0.5587, -0.4386, -0.3965, -0.8065, -0.8242, -0.5619, -0.07044, 0.1749, -0.7087, -0.6835, 0.464, -0.5864, -0.664, 0.6693, -0.7323, -0.1257, 0.1866, -0.9812, -0.04871, -0.4934, -0.8596, -0.1329, 0.1866, -0.9812, -0.04871, 0.2576, -0.8344, 0.4873, -0.3043, -0.8311, 0.4656, 0.9505, -0.1918, -0.2444, 0.9533, -0.2298, 0.1962, 0.6515, -0.7186, 0.2431, 0.6693, -0.7323, -0.1257, -0.4386, -0.3965, -0.8065, 0.05084, -0.02857, -0.9983, 0.1749, -0.7087, -0.6835, -0.1746, -0.7117, -0.6804, -0.1746, -0.7117, -0.6804, 0.1749, -0.7087, -0.6835, 0.1866, -0.9812, -0.04871, -0.4934, -0.8596, -0.1329, 0.05084, -0.02857, -0.9983, 0.6484, -0.1374, -0.7488, 0.464, -0.5864, -0.664, 0.1749, -0.7087, -0.6835, 0.6484, -0.1374, -0.7488, 0.9505, -0.1918, -0.2444, 0.6693, -0.7323, -0.1257, 0.464, -0.5864, -0.664, -0.01402, 0.0428, -0.999, 0.5271, 0.4741, -0.7052, 0.5952, 0.3332, -0.7312, 0.01169, -0.03135, -0.9994, 0.1938, 0.1527, 0.9691, -0.06851, 0.1682, 0.9834, 0.7375, 0.4709, 0.484, 0.5336, 0.3601, 0.7652, -0.06851, 0.1682, 0.9834, 0.03301, -0.009956, 0.9994, 0.6852, 0.2848, 0.6703, 0.7375, 0.4709, 0.484, 0.5952, 0.3332, -0.7312, 0.5271, 0.4741, -0.7052, 0.5336, 0.3601, 0.7652, 0.7375, 0.4709, 0.484, -0.38, -0.3222, -0.867, -0.6963, -0.2504, -0.6727, -0.6386, -0.3517, 0.6845, -0.7506, -0.2769, 0.5999, 0.7375, 0.4709, 0.484, 0.6852, 0.2848, 0.6703, 0.6529, 0.3562, -0.6685, 0.5952, 0.3332, -0.7312, -0.6386, -0.3517, 0.6845, -0.6963, -0.2504, -0.6727, -0.8377, 0.003419, -0.5462, -0.5187, -0.7088, 0.4782, 0.4579, 0.729, -0.5088, 0.8254, -0.07322, 0.5598, 0.9565, -0.2281, 0.1817, 0.4765, 0.8686, -0.136, 0.03301, -0.009956, 0.9994, -0.6386, -0.3517, 0.6845, -0.5187, -0.7088, 0.4782, 0.2458, -0.5819, 0.7753, 0.6529, 0.3562, -0.6685, 0.6852, 0.2848, 0.6703, 0.8254, -0.07322, 0.5598, 0.4579, 0.729, -0.5088, -0.06506, 0.1188, -0.9908, 0.6529, 0.3562, -0.6685, 0.4579, 0.729, -0.5088, -0.2467, 0.5763, -0.7791, -0.4016, -0.8993, 0.173, -0.92, 0.2937, -0.2595, -0.861, 0.3155, -0.3988, -0.5241, -0.7616, -0.3812, -0.2467, 0.5763, -0.7791, 0.4579, 0.729, -0.5088, 0.4765, 0.8686, -0.136, -0.402, 0.8718, -0.2799, -0.5187, -0.7088, 0.4782, -0.8377, 0.003419, -0.5462, -0.92, 0.2937, -0.2595, -0.4016, -0.8993, 0.173, 0.2458, -0.5819, 0.7753, -0.5187, -0.7088, 0.4782, -0.4016, -0.8993, 0.173, 0.4177, -0.8781, 0.2335, -0.2376, 0.5313, -0.8132, 0.2701, -0.6392, -0.72, -0.5241, -0.7616, -0.3812, -0.861, 0.3155, -0.3988, 0.4177, -0.8781, 0.2335, -0.4016, -0.8993, 0.173, -0.5241, -0.7616, -0.3812, 0.2701, -0.6392, -0.72, 0.4765, 0.8686, -0.136, 0.9565, -0.2281, 0.1817, 0.8805, -0.14, -0.4529, 0.2939, 0.8443, -0.4481, -0.402, 0.8718, -0.2799, 0.4765, 0.8686, -0.136, 0.2939, 0.8443, -0.4481, -0.2376, 0.5313, -0.8132, 0.5362, -0.173, 0.8262, 0.3965, -0.3455, 0.8506, 0.8753, -0.006961, 0.4836, 0.9204, -0.01049, 0.3907, -0.006548, 0.2272, -0.9738, 0.7896, 0.1624, -0.5917, 0.8983, -0.08075, -0.4319, -0.02308, -0.2138, -0.9766, 0.1507, -0.2437, 0.9581, 0.07753, -0.4675, 0.8806, 0.3965, -0.3455, 0.8506, 0.5362, -0.173, 0.8262, -0.5353, -0.2839, -0.7955, -0.7374, -0.4582, -0.4963, -0.5291, -0.68, 0.5076, -0.4559, -0.6749, 0.5802, 0.07753, -0.4675, 0.8806, -0.4559, -0.6749, 0.5802, -0.5291, -0.68, 0.5076, 0.3965, -0.3455, 0.8506, -0.03828, -0.1366, -0.9899, -0.02308, -0.2138, -0.9766, -0.7374, -0.4582, -0.4963, -0.5353, -0.2839, -0.7955, 0.8193, -0.5047, -0.272, 0.6438, 0.5328, -0.5493, 0.4995, 0.7656, -0.4055, 0.813, -0.5216, -0.2589, 0.2133, 0.9105, -0.3542, 0.1286, 0.9446, -0.3021, 0.06481, 0.9777, -0.1996, 0.1655, 0.9513, -0.2599, 0.2747, -0.8512, 0.4473, 0.4481, -0.5349, 0.7163, 0.1612, -0.2173, 0.9627, 0.04406, -0.2795, 0.9591, 0.1655, 0.9513, -0.2599, 0.06481, 0.9777, -0.1996, 0.0005541, 0.9967, -0.08128, 0.04698, 0.9941, -0.09778, 0.4995, 0.7656, -0.4055, 0.1655, 0.9513, -0.2599, 0.04698, 0.9941, -0.09778, 0.3281, 0.7962, 0.5083, -0.02001, -0.8373, 0.5464, 0.2747, -0.8512, 0.4473, 0.04406, -0.2795, 0.9591, 0.07074, -0.2539, 0.9647, 0.6438, 0.5328, -0.5493, 0.2133, 0.9105, -0.3542, 0.1655, 0.9513, -0.2599, 0.4995, 0.7656, -0.4055, 0.04778, 0.7398, 0.6711, 0.07941, 0.7699, 0.6333, 0.07074, -0.2539, 0.9647, 0.04406, -0.2795, 0.9591, 0.15, 0.714, 0.6838, 0.04778, 0.7398, 0.6711, 0.04406, -0.2795, 0.9591, 0.1612, -0.2173, 0.9627, 0.4481, -0.5349, 0.7163, 0.3281, 0.7962, 0.5083, 0.15, 0.714, 0.6838, 0.1612, -0.2173, 0.9627, 0.04698, 0.9941, -0.09778, 0.0005541, 0.9967, -0.08128, 0.07941, 0.7699, 0.6333, 0.04778, 0.7398, 0.6711, 0.3281, 0.7962, 0.5083, 0.04698, 0.9941, -0.09778, 0.04778, 0.7398, 0.6711, 0.15, 0.714, 0.6838, 0.813, -0.5216, -0.2589, 0.4481, -0.5349, 0.7163, 0.2747, -0.8512, 0.4473, 0.2697, -0.9555, 0.1194, 0.8193, -0.5047, -0.272, 0.7895, 0.5432, 0.2856, 0.9537, 0.3006, 0.003838, 0.05662, 0.5091, -0.8589, 0.2693, 0.8395, -0.4719, 0.2693, 0.8395, -0.4719, 0.05662, 0.5091, -0.8589, -0.9249, -0.3138, -0.2146, -0.6323, -0.7277, -0.2659, -0.6323, -0.7277, -0.2659, -0.9249, -0.3138, -0.2146, 0.453, -0.3263, 0.8296, 0.7072, -0.2109, 0.6748, 0.9923, 0.04399, -0.116, -0.06658, -0.3056, 0.9498, 0.447, -0.0615, 0.8924, 0.9265, -0.3435, -0.1537, -0.06658, -0.3056, 0.9498, -0.9831, -0.1801, 0.03185, -0.9531, -0.226, 0.2011, 0.447, -0.0615, 0.8924, -0.9831, -0.1801, 0.03185, -0.1382, -0.006244, -0.9904, 0.02732, 0.09386, -0.9952, -0.9531, -0.226, 0.2011, 0.9923, 0.04399, -0.116, -0.1382, -0.006244, -0.9904, 0.05662, 0.5091, -0.8589, 0.9537, 0.3006, 0.003838, -0.06658, -0.3056, 0.9498, 0.9923, 0.04399, -0.116, 0.9537, 0.3006, 0.003838, 0.453, -0.3263, 0.8296, -0.9831, -0.1801, 0.03185, -0.06658, -0.3056, 0.9498, 0.453, -0.3263, 0.8296, -0.9249, -0.3138, -0.2146, -0.1382, -0.006244, -0.9904, -0.9831, -0.1801, 0.03185, -0.9249, -0.3138, -0.2146, 0.05662, 0.5091, -0.8589, -0.1382, -0.006244, -0.9904, 0.9923, 0.04399, -0.116, 0.9265, -0.3435, -0.1537, 0.02732, 0.09386, -0.9952, 0.7072, -0.2109, 0.6748, 0.453, -0.3263, 0.8296, 0.9537, 0.3006, 0.003838, 0.7895, 0.5432, 0.2856, 0.8911, 0.09963, 0.4428, 0.6595, 0.7146, -0.2332, 0.6189, 0.7571, -0.2095, 0.9694, -0.06059, 0.2377, 0.5738, -0.3853, 0.7227, 0.8911, 0.09963, 0.4428, 0.9694, -0.06059, 0.2377, 0.444, -0.656, 0.6104, 0.1062, 0.7978, -0.5935, 0.1175, 0.7967, -0.5928, 0.5192, 0.7439, -0.4208, 0.2665, 0.8515, -0.4516, 0.032, -0.817, 0.5758, 0.09812, -0.759, 0.6437, 0.444, -0.656, 0.6104, 0.6651, -0.7155, 0.2138, 0.6595, 0.7146, -0.2332, 0.1062, 0.7978, -0.5935, 0.2665, 0.8515, -0.4516, 0.6189, 0.7571, -0.2095, 0.1674, -0.6867, 0.7074, 0.5738, -0.3853, 0.7227, 0.444, -0.656, 0.6104, 0.09812, -0.759, 0.6437, 0.9573, -0.2887, -0.01793, 0.6651, -0.7155, 0.2138, 0.444, -0.656, 0.6104, 0.9694, -0.06059, 0.2377, 0.6189, 0.7571, -0.2095, 0.2665, 0.8515, -0.4516, 0.3677, 0.9108, -0.1878, 0.8491, 0.526, -0.04965, 0.2665, 0.8515, -0.4516, 0.5192, 0.7439, -0.4208, 0.6746, 0.6693, -0.3114, 0.3677, 0.9108, -0.1878, 0.9694, -0.06059, 0.2377, 0.6189, 0.7571, -0.2095, 0.8491, 0.526, -0.04965, 0.9573, -0.2887, -0.01793, 0.2697, -0.9555, 0.1194, 0.2747, -0.8512, 0.4473, -0.02001, -0.8373, 0.5464, -0.05082, -0.9779, 0.2026, 0.1336, -0.08543, 0.9873, 0.1507, -0.2437, 0.9581, 0.5362, -0.173, 0.8262, 0.8314, -0.07051, 0.5512, 0.03066, 0.8887, -0.4575, 0.8043, 0.5642, -0.1866, 0.5717, 0.7611, -0.3064, 0.01578, 0.811, -0.5848, 0.8314, -0.07051, 0.5512, 0.5362, -0.173, 0.8262, 0.9204, -0.01049, 0.3907, 0.8043, 0.5642, -0.1866, -0.04418, 0.7991, -0.5995, 0.01578, 0.811, -0.5848, -0.006548, 0.2272, -0.9738, -0.02839, 0.2237, -0.9742, 0.01169, -0.03135, -0.9994, -0.06506, 0.1188, -0.9908, -0.6963, -0.2504, -0.6727, -0.38, -0.3222, -0.867, 0.5952, 0.3332, -0.7312, 0.6529, 0.3562, -0.6685, -0.06506, 0.1188, -0.9908, 0.01169, -0.03135, -0.9994, -0.92, 0.2937, -0.2595, -0.402, 0.8718, -0.2799, -0.2376, 0.5313, -0.8132, -0.861, 0.3155, -0.3988, 0.9565, -0.2281, 0.1817, 0.4177, -0.8781, 0.2335, 0.2701, -0.6392, -0.72, 0.8805, -0.14, -0.4529, 0.2939, 0.8443, -0.4481, 0.8805, -0.14, -0.4529, 0.2701, -0.6392, -0.72, -0.2376, 0.5313, -0.8132, 0.8254, -0.07322, 0.5598, 0.2458, -0.5819, 0.7753, 0.4177, -0.8781, 0.2335, 0.9565, -0.2281, 0.1817, -0.8377, 0.003419, -0.5462, -0.2467, 0.5763, -0.7791, -0.402, 0.8718, -0.2799, -0.92, 0.2937, -0.2595, -0.6963, -0.2504, -0.6727, -0.06506, 0.1188, -0.9908, -0.2467, 0.5763, -0.7791, -0.8377, 0.003419, -0.5462, 0.6852, 0.2848, 0.6703, 0.03301, -0.009956, 0.9994, 0.2458, -0.5819, 0.7753, 0.8254, -0.07322, 0.5598, -0.7506, -0.2769, 0.5999, -0.6386, -0.3517, 0.6845, 0.03301, -0.009956, 0.9994, -0.06851, 0.1682, 0.9834, -0.3268, 0.01885, 0.9449, -0.7506, -0.2769, 0.5999, -0.06851, 0.1682, 0.9834, 0.1938, 0.1527, 0.9691, 0.005358, 0.01684, -0.9998, -0.01402, 0.0428, -0.999, 0.01169, -0.03135, -0.9994, -0.38, -0.3222, -0.867, 0.7752, -0.6205, -0.1186, 0.1615, -0.1517, 0.9751, -0.1971, -0.5363, 0.8207, 0.2553, -0.8595, -0.4428, 0.01798, 0.2565, -0.9664, 0.7752, -0.6205, -0.1186, 0.2553, -0.8595, -0.4428, -0.6684, -0.1913, -0.7188, 0.1615, -0.1517, 0.9751, -0.6648, 0.6808, 0.3075, -0.8788, 0.4577, 0.1346, -0.1971, -0.5363, 0.8207, -0.6648, 0.6808, 0.3075, 0.01798, 0.2565, -0.9664, -0.6684, -0.1913, -0.7188, -0.8788, 0.4577, 0.1346, -0.1971, -0.5363, 0.8207, -0.8788, 0.4577, 0.1346, -0.6684, -0.1913, -0.7188, 0.2553, -0.8595, -0.4428, -0.5819, 0.1063, 0.8063, -0.2008, 0.5285, -0.8249, -0.8263, 0.2543, -0.5025, -0.6812, 0.5286, 0.5066, -0.2008, 0.5285, -0.8249, 0.4945, -0.618, -0.6112, -0.4396, -0.7809, -0.4439, -0.8263, 0.2543, -0.5025, 0.4945, -0.618, -0.6112, 0.2736, -0.6878, 0.6724, -0.2754, -0.6707, 0.6887, -0.4396, -0.7809, -0.4439, -0.5352, -0.1133, 0.8371, -0.9209, 0.06465, -0.3845, -0.3207, -0.7034, -0.6344, 0.1609, -0.9306, 0.3289, 0.2736, -0.6878, 0.6724, -0.5819, 0.1063, 0.8063, -0.6812, 0.5286, 0.5066, -0.2754, -0.6707, 0.6887, -0.9496, 0.08168, 0.3027, 0.5898, -0.03692, -0.8067, 0.6349, -0.2829, -0.719, -0.7987, 0.1931, -0.5699, 0.113, -0.1818, 0.9768, -0.6743, -0.0005231, 0.7385, -0.6101, -0.004065, 0.7923, 0.6516, -0.4713, 0.5943, 0.5898, -0.03692, -0.8067, 0.113, -0.1818, 0.9768, 0.6516, -0.4713, 0.5943, 0.6349, -0.2829, -0.719, -0.9747, 0.0158, 0.2231, -0.2053, -0.6223, -0.7554, 0.342, -0.2538, -0.9048, -0.9891, 0.06358, 0.1328, -0.9663, 0.03244, 0.2553, -0.8239, -0.451, -0.3432, -0.2053, -0.6223, -0.7554, -0.9747, 0.0158, 0.2231, 0.9265, -0.3435, -0.1537, 0.447, -0.0615, 0.8924, 0.1615, -0.1517, 0.9751, 0.7752, -0.6205, -0.1186, -0.2053, -0.6223, -0.7554, 0.978, -0.139, 0.1553, 0.8778, -0.3035, 0.3706, 0.342, -0.2538, -0.9048, 0.6349, -0.2829, -0.719, 0.6516, -0.4713, 0.5943, 0.2736, -0.6878, 0.6724, 0.4945, -0.618, -0.6112, 0.6516, -0.4713, 0.5943, -0.6101, -0.004065, 0.7923, -0.5819, 0.1063, 0.8063, 0.2736, -0.6878, 0.6724, -0.7987, 0.1931, -0.5699, 0.6349, -0.2829, -0.719, 0.4945, -0.618, -0.6112, -0.2008, 0.5285, -0.8249, -0.6743, -0.0005231, 0.7385, -0.9496, 0.08168, 0.3027, -0.7987, 0.1931, -0.5699, -0.6101, -0.004065, 0.7923, -0.6101, -0.004065, 0.7923, -0.7987, 0.1931, -0.5699, -0.2008, 0.5285, -0.8249, -0.5819, 0.1063, 0.8063, -0.2754, -0.6707, 0.6887, -0.6812, 0.5286, 0.5066, -0.8263, 0.2543, -0.5025, -0.4396, -0.7809, -0.4439, -0.2754, -0.6707, 0.6887, -0.6812, 0.5285, 0.5066, -0.8263, 0.2543, -0.5025, -0.4395, -0.7809, -0.4439, -0.6101, -0.004064, 0.7923, -0.7987, 0.1931, -0.5699, -0.2008, 0.5285, -0.8249, -0.5819, 0.1063, 0.8063, 0.09919, 0.4348, 0.895, -0.9747, 0.0158, 0.2231, -0.9891, 0.06358, 0.1328, -0.2307, 0.1581, 0.9601, 0.447, -0.0615, 0.8924, -0.9531, -0.226, 0.2011, -0.6648, 0.6808, 0.3075, 0.1615, -0.1517, 0.9751, 0.02732, 0.09386, -0.9952, 0.9265, -0.3435, -0.1537, 0.7752, -0.6205, -0.1186, 0.01798, 0.2565, -0.9664, -0.6743, -0.0005213, 0.7384, -0.9496, 0.08168, 0.3027, -0.7987, 0.1931, -0.5699, -0.6101, -0.004064, 0.7923, 0.978, -0.139, 0.1553, 0.09919, 0.4348, 0.895, -0.2307, 0.1581, 0.9601, 0.8778, -0.3035, 0.3706, -0.7987, 0.1931, -0.5699, 0.6349, -0.2829, -0.719, 0.4945, -0.618, -0.6112, -0.2008, 0.5285, -0.8249, 0.6516, -0.4714, 0.5943, -0.6101, -0.004064, 0.7923, -0.5819, 0.1063, 0.8063, 0.2736, -0.6878, 0.6724, 0.6349, -0.2829, -0.719, 0.6516, -0.4714, 0.5943, 0.2736, -0.6878, 0.6724, 0.4945, -0.618, -0.6112, 0.5898, -0.03692, -0.8067, 0.113, -0.1818, 0.9768, 0.6516, -0.4714, 0.5943, 0.6349, -0.2829, -0.719, 0.113, -0.1818, 0.9768, -0.6743, -0.0005213, 0.7384, -0.6101, -0.004064, 0.7923, 0.6516, -0.4714, 0.5943, -0.9496, 0.08168, 0.3027, 0.5898, -0.03692, -0.8067, 0.6349, -0.2829, -0.719, -0.7987, 0.1931, -0.5699, 0.2736, -0.6878, 0.6724, -0.5819, 0.1063, 0.8063, -0.6812, 0.5285, 0.5066, -0.2754, -0.6707, 0.6887, 0.4945, -0.618, -0.6112, 0.2736, -0.6878, 0.6724, -0.2754, -0.6707, 0.6887, -0.4395, -0.7809, -0.4439, -0.2008, 0.5285, -0.8249, 0.4945, -0.618, -0.6112, -0.4395, -0.7809, -0.4439, -0.8263, 0.2543, -0.5025, 0.9933, -0.01569, -0.1147, -0.5894, 0.4023, 0.7006, 0.09919, 0.4348, 0.895, 0.978, -0.139, 0.1553, -0.5894, 0.4023, 0.7006, -0.9663, 0.03244, 0.2553, -0.9747, 0.0158, 0.2231, 0.09919, 0.4348, 0.895, -0.5819, 0.1063, 0.8063, -0.2008, 0.5285, -0.8249, -0.8263, 0.2543, -0.5025, -0.6812, 0.5285, 0.5066, -0.9531, -0.226, 0.2011, 0.02732, 0.09386, -0.9952, 0.01798, 0.2565, -0.9664, -0.6648, 0.6808, 0.3075, -0.5819, 0.1063, 0.8063, -0.2008, 0.5285, -0.8249, -0.8263, 0.2543, -0.5025, -0.6812, 0.5285, 0.5066, -0.2008, 0.5285, -0.8249, 0.4945, -0.618, -0.6112, -0.4395, -0.7809, -0.4439, -0.8263, 0.2543, -0.5025, 0.4945, -0.618, -0.6112, 0.2736, -0.6878, 0.6724, -0.2754, -0.6707, 0.6887, -0.4395, -0.7809, -0.4439, 0.2736, -0.6878, 0.6724, -0.5819, 0.1063, 0.8063, -0.6812, 0.5285, 0.5066, -0.2754, -0.6707, 0.6887, -0.9496, 0.08168, 0.3027, 0.5898, -0.03692, -0.8067, 0.6349, -0.2829, -0.719, -0.7987, 0.1931, -0.5699, 0.113, -0.1818, 0.9768, -0.6743, -0.0005233, 0.7385, -0.6101, -0.004065, 0.7923, 0.6516, -0.4714, 0.5943, 0.5898, -0.03692, -0.8067, 0.113, -0.1818, 0.9768, 0.6516, -0.4714, 0.5943, 0.6349, -0.2829, -0.719, 0.6349, -0.2829, -0.719, 0.6516, -0.4714, 0.5943, 0.2736, -0.6878, 0.6724, 0.4945, -0.618, -0.6112, 0.6516, -0.4714, 0.5943, -0.6101, -0.004065, 0.7923, -0.5819, 0.1063, 0.8063, 0.2736, -0.6878, 0.6724, -0.7987, 0.1931, -0.5699, 0.6349, -0.2829, -0.719, 0.4945, -0.618, -0.6112, -0.2008, 0.5285, -0.8249, -0.6743, -0.0005233, 0.7385, -0.9496, 0.08168, 0.3027, -0.7987, 0.1931, -0.5699, -0.6101, -0.004065, 0.7923, -0.6101, -0.004065, 0.7923, -0.7987, 0.1931, -0.5699, -0.2008, 0.5285, -0.8249, -0.5819, 0.1063, 0.8063, -0.2754, -0.6707, 0.6887, -0.6812, 0.5285, 0.5066, -0.8263, 0.2543, -0.5025, -0.4395, -0.7809, -0.4439, -0.8239, -0.451, -0.3432, 0.9933, -0.01569, -0.1147, 0.978, -0.139, 0.1553, -0.2053, -0.6223, -0.7554, -0.2307, 0.1581, 0.9601, -0.9891, 0.06358, 0.1328, -0.9209, 0.06465, -0.3845, -0.5352, -0.1133, 0.8371, 0.8778, -0.3035, 0.3706, -0.2307, 0.1581, 0.9601, -0.5352, -0.1133, 0.8371, 0.1609, -0.9306, 0.3289, 0.342, -0.2538, -0.9048, 0.8778, -0.3035, 0.3706, 0.1609, -0.9306, 0.3289, -0.3207, -0.7034, -0.6344, -0.9891, 0.06358, 0.1328, 0.342, -0.2538, -0.9048, -0.3207, -0.7034, -0.6344, -0.9209, 0.06465, -0.3845, -0.03828, -0.1366, -0.9899, -0.02839, 0.2237, -0.9742, -0.006548, 0.2272, -0.9738, -0.02308, -0.2138, -0.9766, -0.04021, 0.8644, -0.5012, 0.03066, 0.8887, -0.4575, 0.01578, 0.811, -0.5848, -0.04418, 0.7991, -0.5995, 0.8983, -0.08075, -0.4319, 0.7896, 0.1624, -0.5917, 0.5717, 0.7611, -0.3064, 0.9204, -0.01049, 0.3907, 0.8753, -0.006961, 0.4836, 0.9204, -0.01049, 0.3907, 0.5717, 0.7611, -0.3064, 0.8043, 0.5642, -0.1866, 0.01578, 0.811, -0.5848, 0.5717, 0.7611, -0.3064, 0.7896, 0.1624, -0.5917, -0.006548, 0.2272, -0.9738])] * 3)])
me_cube_018 = bpy.data.meshes.new('Cube.018')
me_cube_018.from_pydata([(-1.0, -0.6247, -0.7915), (-0.8251, 0.6131, 0.5881), (-1.0, 1.375, -0.7915), (-0.8251, 2.613, 0.5881), (1.0, -0.6247, -0.7915), (1.175, 0.6131, 0.5881), (1.0, 1.375, -0.7915), (1.175, 2.613, 0.5881), (-0.8251, 0.5297, 0.005093), (-0.8251, 2.53, 0.005093), (1.175, 2.53, 0.005093), (1.175, 0.5297, 0.005093), (-1.0, 1.459, -0.4358), (1.0, 1.459, -0.4358), (1.0, -0.5413, -0.4358), (-1.0, -0.5413, -0.4358)], [], [(8, 1, 3, 9), (9, 3, 7, 10), (10, 7, 5, 11), (11, 5, 1, 8), (2, 6, 4, 0), (7, 3, 1, 5), (14, 11, 8, 15), (13, 10, 11, 14), (12, 9, 10, 13), (0, 15, 12, 2), (2, 12, 13, 6), (6, 13, 14, 4), (4, 14, 15, 0), (15, 8, 9, 12)])
_uv = me_cube_018.uv_layers.new(name='UVMap')
_uv.uv.foreach_set('vector', [0.5, 0.0, 0.625, 0.0, 0.625, 0.25, 0.5, 0.25, 0.5, 0.25, 0.625, 0.25, 0.625, 0.5, 0.5, 0.5, 0.5, 0.5, 0.625, 0.5, 0.625, 0.75, 0.5, 0.75, 0.5, 0.75, 0.625, 0.75, 0.625, 1.0, 0.5, 1.0, 0.125, 0.5, 0.375, 0.5, 0.375, 0.75, 0.125, 0.75, 0.625, 0.5, 0.875, 0.5, 0.875, 0.75, 0.625, 0.75, 0.4716, 0.75, 0.5, 0.75, 0.5, 1.0, 0.4716, 1.0, 0.4716, 0.5, 0.5, 0.5, 0.5, 0.75, 0.4716, 0.75, 0.4716, 0.25, 0.5, 0.25, 0.5, 0.5, 0.4716, 0.5, 0.375, 0.0, 0.4716, 0.0, 0.4716, 0.25, 0.375, 0.25, 0.375, 0.25, 0.4716, 0.25, 0.4716, 0.5, 0.375, 0.5, 0.375, 0.5, 0.4716, 0.5, 0.4716, 0.75, 0.375, 0.75, 0.375, 0.75, 0.4716, 0.75, 0.4716, 1.0, 0.375, 1.0, 0.4716, 0.0, 0.5, 0.0, 0.5, 0.25, 0.4716, 0.25])
me_cube_018.use_remesh_fix_poles = True
me_cube_018.use_remesh_preserve_attributes = False
me_cube_018.update()

# ---- objects
ob_legs_tube = bpy.data.objects.new('legs-tube', me_cube_005)
ob_legs_shoulders = bpy.data.objects.new('legs-shoulders', me_cube_007)
ob_cabin_outer = bpy.data.objects.new('cabin-outer', me_plane)
ob_cabin_cap = bpy.data.objects.new('cabin-cap', me_plane_004)
ob_cabin_chair = bpy.data.objects.new('cabin-chair', me_plane_002)
ob_cabin_pilot = bpy.data.objects.new('cabin-pilot', me_plane_006)
ob_render_light = bpy.data.objects.new('render light', light_light)
ob_camera = bpy.data.objects.new('Camera', cam_camera)
ob_viewport_light = bpy.data.objects.new('viewport light', light_light_001)
ob_cube_017 = bpy.data.objects.new('Cube.017', me_cube_018)

# ---- transforms, parenting, visibility, modifiers, constraints
ob_legs_tube.location = (0.0, 0.0, 3.276)
_m = ob_legs_tube.modifiers.new('Mirror', 'MIRROR')
ob_legs_shoulders.parent = ob_legs_tube
ob_legs_shoulders.matrix_parent_inverse = Matrix(((1.0, -0.0, 0.0, -0.0), (-0.0, 1.0, -0.0, 0.0), (0.0, -0.0, 1.0, -2.75), (-0.0, 0.0, -0.0, 1.0)))
ob_legs_shoulders.location = (1.603, -7.451e-09, 2.747)
_m = ob_legs_shoulders.modifiers.new('Mirror', 'MIRROR')
_m.mirror_object = ob_cabin_outer
ob_cabin_outer.location = (0.0, 0.6032, 0.0)
_m = ob_cabin_outer.modifiers.new('Mirror', 'MIRROR')
_m.use_clip = True
ob_cabin_cap.parent = ob_cabin_outer
ob_cabin_cap.location = (0.0, 0.0, 0.0)
_m = ob_cabin_cap.modifiers.new('Mirror', 'MIRROR')
_m.use_clip = True
ob_cabin_chair.parent = ob_cabin_outer
ob_cabin_chair.location = (0.0, 0.0, 0.0)
_m = ob_cabin_chair.modifiers.new('Mirror', 'MIRROR')
_m.use_clip = True
ob_cabin_pilot.parent = ob_cabin_chair
ob_cabin_pilot.location = (0.0, 0.0, 0.0)
_m = ob_cabin_pilot.modifiers.new('Mirror', 'MIRROR')
_m.use_clip = True
_m = ob_cabin_pilot.modifiers.new('Subdivision', 'SUBSURF')
ob_render_light.location = (4.076, 1.005, 5.904)
ob_render_light.rotation_euler = (0.8593, -0.7743, 0.8662)
ob_render_light.lock_rotations_4d = False
ob_render_light.empty_display_type = 'ARROWS'
ob_render_light.color = (0.0, 0.0, 0.0, 0.0)
ob_render_light.lineart.crease_threshold = 0.0
ob_camera.location = (0.0, -0.81, 3.7)
ob_camera.rotation_euler = (1.571, 1.796e-07, 3.142)
ob_camera.scale = (1.0, 1.0, 1.0)
ob_camera.lock_rotations_4d = False
ob_camera.empty_display_type = 'ARROWS'
ob_camera.color = (0.0, 0.0, 0.0, 0.0)
ob_camera.display_type = 'WIRE'
ob_camera.lineart.crease_threshold = 0.0
ob_viewport_light.location = (4.076, 1.005, 12.6)
ob_viewport_light.rotation_euler = (0.7487, -0.669, 0.9054)
ob_viewport_light.lock_rotations_4d = False
ob_viewport_light.empty_display_type = 'ARROWS'
ob_viewport_light.color = (0.0, 0.0, 0.0, 0.0)
ob_viewport_light.lineart.crease_threshold = 0.0
ob_cube_017.location = (-0.09221, -0.9577, 3.615)
ob_cube_017.scale = (0.5, 0.5, 1.0)

# ---- collection membership
col_craft.objects.link(ob_legs_tube)
col_craft.objects.link(ob_legs_shoulders)
col_craft.objects.link(ob_cabin_outer)
col_craft.objects.link(ob_cabin_cap)
col_craft.objects.link(ob_cabin_chair)
col_craft.objects.link(ob_cabin_pilot)
col_cam_light.objects.link(ob_render_light)
col_cam_light.objects.link(ob_camera)
col_utility.objects.link(ob_viewport_light)
col_utility.objects.link(ob_cube_017)
def _layer_coll(name, lc=None):
    lc = lc or bpy.context.view_layer.layer_collection
    for c in lc.children:
        if c.name == name: return c
        r = _layer_coll(name, c)
        if r: return r
_layer_coll('cam&light').exclude = True
_layer_coll('utility').exclude = True

# ---- scene / render settings (as saved in the file)
scene.camera = ob_camera
scene.frame_start = 1; scene.frame_end = 250; scene.frame_set(0)
scene.render.engine = 'BLENDER_EEVEE_NEXT'
scene.render.hair_type = 'STRIP'
scene.render.hair_subdiv = 2
scene.cycles.use_denoising = False
scene.cycles.samples = 256
scene.cycles.sampling_pattern = 'TABULATED_SOBOL'
scene.cycles.use_adaptive_sampling = False
scene.cycles.use_light_tree = False
scene.eevee.gi_diffuse_bounces = 0
scene.eevee.use_raytracing = True
scene.view_settings.view_transform = 'Filmic'
bpy.context.view_layer.update()
